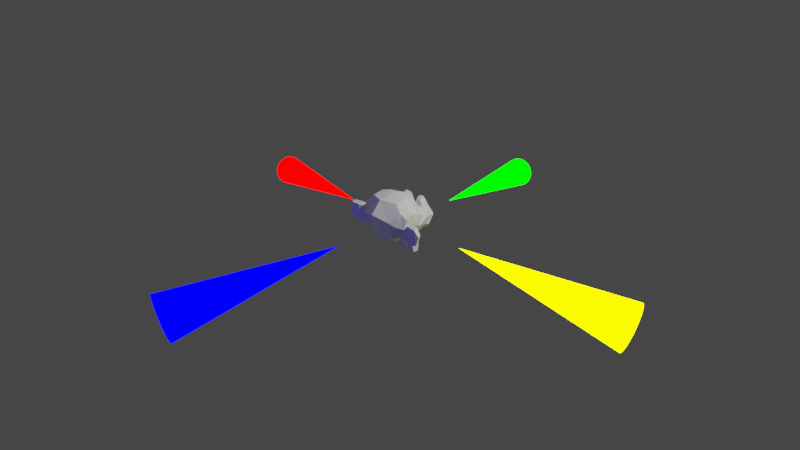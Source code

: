 # Source: A3D_Random_Respawns.blend  (saved by Blender 3.3.6; exported with 4.5.12 LTS)
import bpy
from mathutils import Matrix  # noqa: F401  (used for matrix-valued properties, if any)

bpy.ops.wm.read_factory_settings(use_empty=True)
scene = bpy.context.scene
scene.name = 'Scene'

# ---- collections
col_collection = bpy.data.collections.new('Collection'); scene.collection.children.link(col_collection)

# ---- materials (node trees are filled in below, after node groups)
mat_blue = bpy.data.materials.new('Blue')
mat_blue.use_transparent_shadow = False
mat_green = bpy.data.materials.new('Green')
mat_green.use_transparent_shadow = False
mat_yellow = bpy.data.materials.new('Yellow')
mat_yellow.use_transparent_shadow = False
mat_red = bpy.data.materials.new('Red')
mat_red.use_transparent_shadow = False

# ---- material node trees
mat_blue.use_nodes = True; mat_blue.node_tree.nodes.clear()
_N = mat_blue.node_tree.nodes; _L = mat_blue.node_tree.links
n0 = _N.new('ShaderNodeOutputMaterial'); n0.name = 'Material Output'; n0.location = (269, 302)
n1 = _N.new('ShaderNodeEmission'); n1.name = 'Emission'; n1.location = (97, 301)
n1.inputs[0].default_value = (0.0, 0.0, 1.0, 1.0)
n1.inputs[1].default_value = 8.0
_L.new(n1.outputs[0], n0.inputs[0])
n0.is_active_output = True
mat_green.use_nodes = True; mat_green.node_tree.nodes.clear()
_N = mat_green.node_tree.nodes; _L = mat_green.node_tree.links
n0 = _N.new('ShaderNodeOutputMaterial'); n0.name = 'Material Output'; n0.location = (269, 302)
n1 = _N.new('ShaderNodeEmission'); n1.name = 'Emission'; n1.location = (97, 301)
n1.inputs[0].default_value = (0.0, 1.0, 0.0, 1.0)
n1.inputs[1].default_value = 8.0
_L.new(n1.outputs[0], n0.inputs[0])
n0.is_active_output = True
mat_yellow.use_nodes = True; mat_yellow.node_tree.nodes.clear()
_N = mat_yellow.node_tree.nodes; _L = mat_yellow.node_tree.links
n0 = _N.new('ShaderNodeOutputMaterial'); n0.name = 'Material Output'; n0.location = (269, 302)
n1 = _N.new('ShaderNodeEmission'); n1.name = 'Emission'; n1.location = (97, 301)
n1.inputs[0].default_value = (1.0, 1.0, 0.0, 1.0)
n1.inputs[1].default_value = 8.0
_L.new(n1.outputs[0], n0.inputs[0])
n0.is_active_output = True
mat_red.use_nodes = True; mat_red.node_tree.nodes.clear()
_N = mat_red.node_tree.nodes; _L = mat_red.node_tree.links
n0 = _N.new('ShaderNodeOutputMaterial'); n0.name = 'Material Output'; n0.location = (269, 302)
n1 = _N.new('ShaderNodeEmission'); n1.name = 'Emission'; n1.location = (97, 301)
n1.inputs[0].default_value = (1.0, 0.0, 0.0, 1.0)
n1.inputs[1].default_value = 8.0
_L.new(n1.outputs[0], n0.inputs[0])
n0.is_active_output = True

# ---- world
world_world = bpy.data.worlds.new('World'); scene.world = world_world
world_world.use_nodes = True; world_world.node_tree.nodes.clear()
_N = world_world.node_tree.nodes; _L = world_world.node_tree.links
n0 = _N.new('ShaderNodeOutputWorld'); n0.name = 'World Output'; n0.location = (300, 300)
n1 = _N.new('ShaderNodeBackground'); n1.name = 'Background'; n1.location = (10, 300)
n1.inputs[0].default_value = (0.05088, 0.05088, 0.05088, 1.0)
_L.new(n1.outputs[0], n0.inputs[0])
n0.is_active_output = True
world_world.color = (0.05088, 0.05088, 0.05088)
world_world.use_sun_shadow = False
world_world.sun_shadow_jitter_overblur = 0.0

# ---- cameras
cam_camera = bpy.data.cameras.new('Camera')
cam_camera.clip_end = 100.0
cam_camera.lens = 18.0
cam_camera.ortho_scale = 7.314
cam_camera.lens_unit = 'FOV'

# ---- lights
light_light = bpy.data.lights.new('Light', 'POINT')
light_light.transmission_factor = 0.0
light_light.energy = 1000.0
light_light.shadow_soft_size = 0.1
light_light.shadow_maximum_resolution = 0.006
light_light.use_absolute_resolution = True

# ---- meshes
me_suzanne = bpy.data.meshes.new('Suzanne')
me_suzanne.from_pydata([(-0.4375, 0.6124, 0.1641), (0.4375, 0.6124, 0.1641), (-0.5, 0.5343, 0.09375), (0.5, 0.5343, 0.09375), (-0.5469, 0.4249, 0.05469), (0.5469, 0.4249, 0.05469), (-0.3516, 0.464, -0.02344), (0.3516, 0.464, -0.02344), (-0.3516, 0.5655, 0.03125), (0.3516, 0.5655, 0.03125), (-0.3516, 0.628, 0.1328), (0.3516, 0.628, 0.1328), (-0.2734, 0.6436, 0.1641), (0.2734, 0.6436, 0.1641), (-0.2031, 0.589, 0.09375), (0.2031, 0.589, 0.09375), (-0.1563, 0.4952, 0.05469), (0.1562, 0.4952, 0.05469), (-0.07813, 0.503, 0.2422), (0.07812, 0.503, 0.2422), (-0.1406, 0.589, 0.2422), (0.1406, 0.589, 0.2422), (-0.2422, 0.6436, 0.2422), (0.2422, 0.6436, 0.2422), (-0.2734, 0.6436, 0.3281), (0.2734, 0.6436, 0.3281), (-0.2031, 0.589, 0.3906), (0.2031, 0.589, 0.3906), (-0.1563, 0.4952, 0.4375), (0.1562, 0.4952, 0.4375), (-0.3516, 0.464, 0.5156), (0.3516, 0.464, 0.5156), (-0.3516, 0.5655, 0.4531), (0.3516, 0.5655, 0.4531), (-0.3516, 0.628, 0.3594), (0.3516, 0.628, 0.3594), (-0.4375, 0.6124, 0.3281), (0.4375, 0.6124, 0.3281), (-0.5, 0.5343, 0.3906), (0.5, 0.5343, 0.3906), (-0.5469, 0.4249, 0.4375), (0.5469, 0.4249, 0.4375), (-0.625, 0.4093, 0.2422), (0.625, 0.4093, 0.2422), (-0.5625, 0.5186, 0.2422), (0.5625, 0.5186, 0.2422), (-0.4688, 0.6046, 0.2422), (0.4688, 0.6046, 0.2422), (-0.4766, 0.6202, 0.2422), (0.4766, 0.6202, 0.2422), (-0.4453, 0.628, 0.3359), (0.4453, 0.628, 0.3359), (-0.3516, 0.6515, 0.375), (0.3516, 0.6515, 0.375), (-0.2656, 0.6671, 0.3359), (0.2656, 0.6671, 0.3359), (-0.2266, 0.6671, 0.2422), (0.2266, 0.6671, 0.2422), (-0.2656, 0.6671, 0.1562), (0.2656, 0.6671, 0.1562), (-0.3516, 0.6749, 0.2422), (0.3516, 0.6749, 0.2422), (-0.3516, 0.6515, 0.1172), (0.3516, 0.6515, 0.1172), (-0.4453, 0.628, 0.1562), (0.4453, 0.628, 0.1562), (-3.633e-08, 0.589, 0.4297), (-4.316e-08, 0.6671, 0.3516), (-3.565e-08, 0.5811, -0.6797), (-3.975e-08, 0.628, -0.3203), (-4.111e-08, 0.6436, -0.1875), (-3.428e-08, 0.5655, -0.7734), (-2.404e-08, 0.4483, 0.4062), (-2.13e-08, 0.4171, 0.5703), (7.636e-08, -0.7001, 0.8984), (1.03e-07, -1.005, 0.5625), (1.01e-07, -0.9814, 0.07031), (5.929e-08, -0.5048, -0.3828), (-0.2031, 0.4093, -0.1875), (0.2031, 0.4093, -0.1875), (-0.3125, 0.4171, -0.4375), (0.3125, 0.4171, -0.4375), (-0.3516, 0.4171, -0.6953), (0.3516, 0.4171, -0.6953), (-0.3672, 0.378, -0.8906), (0.3672, 0.378, -0.8906), (-0.3281, 0.3702, -0.9453), (0.3281, 0.3702, -0.9453), (-0.1797, 0.4015, -0.9688), (0.1797, 0.4015, -0.9688), (-2.199e-08, 0.4249, -0.9844), (-0.4375, 0.378, -0.1406), (0.4375, 0.378, -0.1406), (-0.6328, 0.3858, -0.03906), (0.6328, 0.3858, -0.03906), (-0.8281, 0.2921, 0.1484), (0.8281, 0.2921, 0.1484), (-0.8594, 0.4405, 0.4297), (0.8594, 0.4405, 0.4297), (-0.7109, 0.4718, 0.4844), (0.7109, 0.4718, 0.4844), (-0.4922, 0.5343, 0.6016), (0.4922, 0.5343, 0.6016), (-0.3203, 0.5811, 0.7578), (0.3203, 0.5811, 0.7578), (-0.1563, 0.6046, 0.7188), (0.1562, 0.6046, 0.7188), (-0.0625, 0.5968, 0.4922), (0.0625, 0.5968, 0.4922), (-0.1641, 0.6202, 0.4141), (0.1641, 0.6202, 0.4141), (-0.125, 0.6124, 0.3047), (0.125, 0.6124, 0.3047), (-0.2031, 0.589, 0.09375), (0.2031, 0.589, 0.09375), (-0.375, 0.5499, 0.01562), (0.375, 0.5499, 0.01562), (-0.4922, 0.5186, 0.0625), (0.4922, 0.5186, 0.0625), (-0.625, 0.4952, 0.1875), (0.625, 0.4952, 0.1875), (-0.6406, 0.4952, 0.2969), (0.6406, 0.4952, 0.2969), (-0.6016, 0.5108, 0.375), (0.6016, 0.5108, 0.375), (-0.4297, 0.5655, 0.4375), (0.4297, 0.5655, 0.4375), (-0.25, 0.6046, 0.4688), (0.25, 0.6046, 0.4688), (-3.565e-08, 0.5811, -0.7656), (-0.1094, 0.5811, -0.7188), (0.1094, 0.5811, -0.7188), (-0.1172, 0.5577, -0.8359), (0.1172, 0.5577, -0.8359), (-0.0625, 0.5421, -0.8828), (0.0625, 0.5421, -0.8828), (-3.155e-08, 0.5343, -0.8906), (-3.701e-08, 0.5968, -0.1953), (-3.633e-08, 0.589, -0.1406), (-0.1016, 0.589, -0.1484), (0.1016, 0.589, -0.1484), (-0.125, 0.5968, -0.2266), (0.125, 0.5968, -0.2266), (-0.08594, 0.589, -0.2891), (0.08594, 0.589, -0.2891), (-0.3984, 0.5186, -0.04688), (0.3984, 0.5186, -0.04688), (-0.6172, 0.4718, 0.05469), (0.6172, 0.4718, 0.05469), (-0.7266, 0.4483, 0.2031), (0.7266, 0.4483, 0.2031), (-0.7422, 0.503, 0.375), (0.7422, 0.503, 0.375), (-0.6875, 0.5733, 0.4141), (0.6875, 0.5733, 0.4141), (-0.4375, 0.6436, 0.5469), (0.4375, 0.6436, 0.5469), (-0.3125, 0.6827, 0.6406), (0.3125, 0.6827, 0.6406), (-0.2031, 0.6983, 0.6172), (0.2031, 0.6983, 0.6172), (-0.1016, 0.6905, 0.4297), (0.1016, 0.6905, 0.4297), (-0.125, 0.6593, -0.1016), (0.125, 0.6593, -0.1016), (-0.2109, 0.5577, -0.4453), (0.2109, 0.5577, -0.4453), (-0.25, 0.5343, -0.7031), (0.25, 0.5343, -0.7031), (-0.2656, 0.5108, -0.8203), (0.2656, 0.5108, -0.8203), (-0.2344, 0.4796, -0.9141), (0.2344, 0.4796, -0.9141), (-0.1641, 0.4796, -0.9297), (0.1641, 0.4796, -0.9297), (-2.745e-08, 0.4874, -0.9453), (-3.496e-08, 0.5733, 0.04688), (-3.838e-08, 0.6124, 0.2109), (-0.3281, 0.589, 0.4766), (0.3281, 0.589, 0.4766), (-0.1641, 0.5968, 0.1406), (0.1641, 0.5968, 0.1406), (-0.1328, 0.6046, 0.2109), (0.1328, 0.6046, 0.2109), (-0.1172, 0.5811, -0.6875), (0.1172, 0.5811, -0.6875), (-0.07813, 0.5968, -0.4453), (0.07812, 0.5968, -0.4453), (-3.701e-08, 0.5968, -0.4453), (-3.633e-08, 0.589, -0.3281), (-0.09375, 0.628, -0.2734), (0.09375, 0.628, -0.2734), (-0.1328, 0.6436, -0.2266), (0.1328, 0.6436, -0.2266), (-0.1094, 0.628, -0.1328), (0.1094, 0.628, -0.1328), (-0.03906, 0.628, -0.125), (0.03906, 0.628, -0.125), (-4.384e-08, 0.6749, -0.2031), (-0.04688, 0.6593, -0.1484), (0.04687, 0.6593, -0.1484), (-0.09375, 0.6593, -0.1562), (0.09375, 0.6593, -0.1562), (-0.1094, 0.6749, -0.2266), (0.1094, 0.6749, -0.2266), (-0.07813, 0.6515, -0.25), (0.07812, 0.6515, -0.25), (-4.179e-08, 0.6515, -0.2891), (-0.2578, 0.4015, -0.3125), (0.2578, 0.4015, -0.3125), (-0.1641, 0.5577, -0.2422), (0.1641, 0.5577, -0.2422), (-0.1797, 0.5577, -0.3125), (0.1797, 0.5577, -0.3125), (-0.2344, 0.4015, -0.25), (0.2344, 0.4015, -0.25), (-3.155e-08, 0.5343, -0.875), (-0.04688, 0.5343, -0.8672), (0.04687, 0.5343, -0.8672), (-0.09375, 0.5577, -0.8203), (0.09375, 0.5577, -0.8203), (-0.09375, 0.5733, -0.7422), (0.09375, 0.5733, -0.7422), (-2.882e-08, 0.503, -0.7812), (-0.09375, 0.5108, -0.75), (0.09375, 0.5108, -0.75), (-0.09375, 0.4874, -0.8125), (0.09375, 0.4874, -0.8125), (-0.04688, 0.4796, -0.8516), (0.04687, 0.4796, -0.8516), (-2.677e-08, 0.4796, -0.8594), (-0.1719, 0.628, 0.2188), (0.1719, 0.628, 0.2188), (-0.1875, 0.6202, 0.1562), (0.1875, 0.6202, 0.1562), (-0.3359, 0.6046, 0.4297), (0.3359, 0.6046, 0.4297), (-0.2734, 0.6202, 0.4219), (0.2734, 0.6202, 0.4219), (-0.4219, 0.6202, 0.3984), (0.4219, 0.6202, 0.3984), (-0.5625, 0.5421, 0.3516), (0.5625, 0.5421, 0.3516), (-0.5859, 0.5343, 0.2891), (0.5859, 0.5343, 0.2891), (-0.5781, 0.5265, 0.1953), (0.5781, 0.5265, 0.1953), (-0.4766, 0.5655, 0.1016), (0.4766, 0.5655, 0.1016), (-0.375, 0.589, 0.0625), (0.375, 0.589, 0.0625), (-0.2266, 0.628, 0.1094), (0.2266, 0.628, 0.1094), (-0.1797, 0.628, 0.2969), (0.1797, 0.628, 0.2969), (-0.2109, 0.628, 0.375), (0.2109, 0.628, 0.375), (-0.2344, 0.6046, 0.3594), (0.2344, 0.6046, 0.3594), (-0.1953, 0.6046, 0.2969), (0.1953, 0.6046, 0.2969), (-0.2422, 0.6046, 0.125), (0.2422, 0.6046, 0.125), (-0.375, 0.5733, 0.08594), (0.375, 0.5733, 0.08594), (-0.4609, 0.5499, 0.1172), (0.4609, 0.5499, 0.1172), (-0.5469, 0.5186, 0.2109), (0.5469, 0.5186, 0.2109), (-0.5547, 0.5186, 0.2812), (0.5547, 0.5186, 0.2812), (-0.5312, 0.5265, 0.3359), (0.5312, 0.5265, 0.3359), (-0.4141, 0.5968, 0.3906), (0.4141, 0.5968, 0.3906), (-0.2812, 0.6124, 0.3984), (0.2812, 0.6124, 0.3984), (-0.3359, 0.5968, 0.4062), (0.3359, 0.5968, 0.4062), (-0.2031, 0.5968, 0.1719), (0.2031, 0.5968, 0.1719), (-0.1953, 0.5968, 0.2266), (0.1953, 0.5968, 0.2266), (-0.1094, 0.4561, 0.4609), (0.1094, 0.4561, 0.4609), (-0.1953, 0.464, 0.6641), (0.1953, 0.464, 0.6641), (-0.3359, 0.4405, 0.6875), (0.3359, 0.4405, 0.6875), (-0.4844, 0.4015, 0.5547), (0.4844, 0.4015, 0.5547), (-0.6797, 0.339, 0.4531), (0.6797, 0.339, 0.4531), (-0.7969, 0.3077, 0.4062), (0.7969, 0.3077, 0.4062), (-0.7734, 0.2218, 0.1641), (0.7734, 0.2218, 0.1641), (-0.6016, 0.2608, 0.0), (0.6016, 0.2608, 0.0), (-0.4375, 0.3155, -0.09375), (0.4375, 0.3155, -0.09375), (3.283e-09, 0.1358, 0.8984), (3.538e-08, -0.2314, 0.9844), (8.729e-08, -0.8251, -0.1953), (1.216e-08, 0.03427, -0.4609), (-1.174e-08, 0.3077, -0.9766), (-1.498e-09, 0.1905, -0.8047), (5.51e-10, 0.1671, -0.5703), (3.966e-09, 0.128, -0.4844), (-0.8516, -0.09854, 0.2344), (0.8516, -0.09854, 0.2344), (-0.8594, -0.2001, 0.3203), (0.8594, -0.2001, 0.3203), (-0.7734, -0.5907, 0.2656), (0.7734, -0.5907, 0.2656), (-0.4609, -0.8564, 0.4375), (0.4609, -0.8564, 0.4375), (-0.7344, -0.08292, -0.04688), (0.7344, -0.08292, -0.04688), (-0.5938, -0.3173, -0.125), (0.5938, -0.3173, -0.125), (-0.6406, -0.5829, -0.007812), (0.6406, -0.5829, -0.007812), (-0.3359, -0.8173, 0.05469), (0.3359, -0.8173, 0.05469), (-0.2344, 0.253, -0.3516), (0.2344, 0.253, -0.3516), (-0.1797, 0.1046, -0.4141), (0.1797, 0.1046, -0.4141), (-0.2891, 0.2296, -0.7109), (0.2891, 0.2296, -0.7109), (-0.25, 0.2374, -0.5), (0.25, 0.2374, -0.5), (-0.3281, 0.2452, -0.9141), (0.3281, 0.2452, -0.9141), (-0.1406, 0.214, -0.7578), (0.1406, 0.214, -0.7578), (-0.125, 0.2061, -0.5391), (0.125, 0.2061, -0.5391), (-0.1641, 0.2843, -0.9453), (0.1641, 0.2843, -0.9453), (-0.2188, 0.2765, -0.2812), (0.2188, 0.2765, -0.2812), (-0.2109, 0.3155, -0.2266), (0.2109, 0.3155, -0.2266), (-0.2031, 0.3468, -0.1719), (0.2031, 0.3468, -0.1719), (-0.2109, 0.01083, -0.3906), (0.2109, 0.01083, -0.3906), (-0.2969, -0.4189, -0.3125), (0.2969, -0.4189, -0.3125), (-0.3437, -0.6923, -0.1484), (0.3438, -0.6923, -0.1484), (-0.4531, -0.536, 0.8672), (0.4531, -0.536, 0.8672), (-0.4531, -0.2235, 0.9297), (0.4531, -0.2235, 0.9297), (-0.4531, 0.08115, 0.8516), (0.4531, 0.08115, 0.8516), (-0.4609, 0.2765, 0.5234), (0.4609, 0.2765, 0.5234), (-0.7266, 0.1827, 0.4062), (0.7266, 0.1827, 0.4062), (-0.6328, 0.128, 0.4531), (0.6328, 0.128, 0.4531), (-0.6406, -0.09854, 0.7031), (0.6406, -0.09854, 0.7031), (-0.7969, -0.02823, 0.5625), (0.7969, -0.02823, 0.5625), (-0.7969, -0.2704, 0.6172), (0.7969, -0.2704, 0.6172), (-0.6406, -0.3485, 0.75), (0.6406, -0.3485, 0.75), (-0.6406, -0.5985, 0.6797), (0.6406, -0.5985, 0.6797), (-0.7969, -0.5126, 0.5391), (0.7969, -0.5126, 0.5391), (-0.6172, -0.7392, 0.3281), (0.6172, -0.7392, 0.3281), (-0.4844, -0.7001, 0.02344), (0.4844, -0.7001, 0.02344), (-0.8203, -0.3564, 0.3281), (0.8203, -0.3564, 0.3281), (-0.4062, -0.004792, -0.1719), (0.4062, -0.004792, -0.1719), (-0.4297, -0.3642, -0.1953), (0.4297, -0.3642, -0.1953), (-0.8906, -0.3876, 0.4062), (0.8906, -0.3876, 0.4062), (-0.7734, -0.2782, -0.1406), (0.7734, -0.2782, -0.1406), (-1.039, -0.4814, -0.1016), (1.039, -0.4814, -0.1016), (-1.281, -0.5829, 0.05469), (1.281, -0.5829, 0.05469), (-1.352, -0.5751, 0.3203), (1.352, -0.5751, 0.3203), (-1.234, -0.5751, 0.5078), (1.234, -0.5751, 0.5078), (-1.023, -0.4657, 0.4766), (1.023, -0.4657, 0.4766), (-1.016, -0.4423, 0.4141), (1.016, -0.4423, 0.4141), (-1.188, -0.5439, 0.4375), (1.188, -0.5439, 0.4375), (-1.266, -0.5595, 0.2891), (1.266, -0.5595, 0.2891), (-1.211, -0.5595, 0.07812), (1.211, -0.5595, 0.07812), (-1.031, -0.4579, -0.03906), (1.031, -0.4579, -0.03906), (-0.8281, -0.286, -0.07031), (0.8281, -0.286, -0.07031), (-0.9219, -0.372, 0.3594), (0.9219, -0.372, 0.3594), (-0.9453, -0.4423, 0.3047), (0.9453, -0.4423, 0.3047), (-0.8828, -0.3642, -0.02344), (0.8828, -0.3642, -0.02344), (-1.039, -0.5204, 0.0), (1.039, -0.5204, 0.0), (-1.188, -0.5985, 0.09375), (1.188, -0.5985, 0.09375), (-1.234, -0.5985, 0.25), (1.234, -0.5985, 0.25), (-1.172, -0.5907, 0.3594), (1.172, -0.5907, 0.3594), (-1.023, -0.5126, 0.3438), (1.023, -0.5126, 0.3438), (-0.8438, -0.3642, 0.2891), (0.8438, -0.3642, 0.2891), (-0.8359, -0.4267, 0.1719), (0.8359, -0.4267, 0.1719), (-0.7578, -0.4267, 0.09375), (0.7578, -0.4267, 0.09375), (-0.8203, -0.4267, 0.08594), (0.8203, -0.4267, 0.08594), (-0.8438, -0.4267, 0.01562), (0.8438, -0.4267, 0.01562), (-0.8125, -0.4267, -0.01562), (0.8125, -0.4267, -0.01562), (-0.7266, -0.2235, 0.0), (0.7266, -0.2235, 0.0), (-0.7188, -0.3251, -0.02344), (0.7188, -0.3251, -0.02344), (-0.7188, -0.3407, 0.03906), (0.7188, -0.3407, 0.03906), (-0.7969, -0.3642, 0.2031), (0.7969, -0.3642, 0.2031), (-0.8906, -0.4189, 0.2422), (0.8906, -0.4189, 0.2422), (-0.8906, -0.4735, 0.2344), (0.8906, -0.4735, 0.2344), (-0.8125, -0.4735, -0.01562), (0.8125, -0.4735, -0.01562), (-0.8516, -0.4735, 0.01562), (0.8516, -0.4735, 0.01562), (-0.8281, -0.4735, 0.07812), (0.8281, -0.4735, 0.07812), (-0.7656, -0.4735, 0.09375), (0.7656, -0.4735, 0.09375), (-0.8438, -0.4735, 0.1719), (0.8438, -0.4735, 0.1719), (-1.039, -0.5673, 0.3281), (1.039, -0.5673, 0.3281), (-1.188, -0.6376, 0.3438), (1.188, -0.6376, 0.3438), (-1.258, -0.6454, 0.2422), (1.258, -0.6454, 0.2422), (-1.211, -0.6376, 0.08594), (1.211, -0.6376, 0.08594), (-1.047, -0.5751, 0.0), (1.047, -0.5751, 0.0), (-0.8828, -0.4189, -0.01562), (0.8828, -0.4189, -0.01562), (-0.9531, -0.497, 0.2891), (0.9531, -0.497, 0.2891), (-0.8906, -0.4814, 0.1094), (0.8906, -0.4814, 0.1094), (-0.9375, -0.4892, 0.0625), (0.9375, -0.4892, 0.0625), (-1.0, -0.5204, 0.125), (1.0, -0.5204, 0.125), (-0.9609, -0.5048, 0.1719), (0.9609, -0.5048, 0.1719), (-1.016, -0.5282, 0.2344), (1.016, -0.5282, 0.2344), (-1.055, -0.536, 0.1875), (1.055, -0.536, 0.1875), (-1.109, -0.5439, 0.2109), (1.109, -0.5439, 0.2109), (-1.086, -0.5439, 0.2734), (1.086, -0.5439, 0.2734), (-1.023, -0.6376, 0.4375), (1.023, -0.6376, 0.4375), (-1.25, -0.7001, 0.4688), (1.25, -0.7001, 0.4688), (-1.367, -0.6532, 0.2969), (1.367, -0.6532, 0.2969), (-1.312, -0.6845, 0.05469), (1.312, -0.6845, 0.05469), (-1.039, -0.6454, -0.08594), (1.039, -0.6454, -0.08594), (-0.7891, -0.4814, -0.125), (0.7891, -0.4814, -0.125), (-0.8594, -0.536, 0.3828), (0.8594, -0.536, 0.3828)], [], [(46, 0, 2, 44), (3, 1, 47, 45), (44, 2, 4, 42), (5, 3, 45, 43), (2, 8, 6, 4), (7, 9, 3, 5), (0, 10, 8, 2), (9, 11, 1, 3), (10, 12, 14, 8), (15, 13, 11, 9), (8, 14, 16, 6), (17, 15, 9, 7), (14, 20, 18, 16), (19, 21, 15, 17), (12, 22, 20, 14), (21, 23, 13, 15), (22, 24, 26, 20), (27, 25, 23, 21), (20, 26, 28, 18), (29, 27, 21, 19), (26, 32, 30, 28), (31, 33, 27, 29), (24, 34, 32, 26), (33, 35, 25, 27), (34, 36, 38, 32), (39, 37, 35, 33), (32, 38, 40, 30), (41, 39, 33, 31), (38, 44, 42, 40), (43, 45, 39, 41), (36, 46, 44, 38), (45, 47, 37, 39), (46, 36, 50, 48), (51, 37, 47, 49), (36, 34, 52, 50), (53, 35, 37, 51), (34, 24, 54, 52), (55, 25, 35, 53), (24, 22, 56, 54), (57, 23, 25, 55), (22, 12, 58, 56), (59, 13, 23, 57), (12, 10, 62, 58), (63, 11, 13, 59), (10, 0, 64, 62), (65, 1, 11, 63), (0, 46, 48, 64), (49, 47, 1, 65), (60, 64, 48), (49, 65, 61), (62, 64, 60), (61, 65, 63), (60, 58, 62), (63, 59, 61), (60, 56, 58), (59, 57, 61), (60, 54, 56), (57, 55, 61), (60, 52, 54), (55, 53, 61), (60, 50, 52), (53, 51, 61), (60, 48, 50), (51, 49, 61), (88, 173, 175, 90), (175, 174, 89, 90), (86, 171, 173, 88), (174, 172, 87, 89), (84, 169, 171, 86), (172, 170, 85, 87), (82, 167, 169, 84), (170, 168, 83, 85), (80, 165, 167, 82), (168, 166, 81, 83), (78, 91, 145, 163), (146, 92, 79, 164), (91, 93, 147, 145), (148, 94, 92, 146), (93, 95, 149, 147), (150, 96, 94, 148), (95, 97, 151, 149), (152, 98, 96, 150), (97, 99, 153, 151), (154, 100, 98, 152), (99, 101, 155, 153), (156, 102, 100, 154), (101, 103, 157, 155), (158, 104, 102, 156), (103, 105, 159, 157), (160, 106, 104, 158), (105, 107, 161, 159), (162, 108, 106, 160), (107, 66, 67, 161), (67, 66, 108, 162), (109, 127, 159, 161), (160, 128, 110, 162), (127, 178, 157, 159), (158, 179, 128, 160), (125, 155, 157, 178), (158, 156, 126, 179), (123, 153, 155, 125), (156, 154, 124, 126), (121, 151, 153, 123), (154, 152, 122, 124), (119, 149, 151, 121), (152, 150, 120, 122), (117, 147, 149, 119), (150, 148, 118, 120), (115, 145, 147, 117), (148, 146, 116, 118), (113, 163, 145, 115), (146, 164, 114, 116), (113, 180, 176, 163), (176, 181, 114, 164), (109, 161, 67, 111), (67, 162, 110, 112), (111, 67, 177, 182), (177, 67, 112, 183), (176, 180, 182, 177), (183, 181, 176, 177), (134, 136, 175, 173), (175, 136, 135, 174), (132, 134, 173, 171), (174, 135, 133, 172), (130, 132, 171, 169), (172, 133, 131, 170), (165, 186, 184, 167), (185, 187, 166, 168), (130, 169, 167, 184), (168, 170, 131, 185), (143, 189, 188, 186), (188, 189, 144, 187), (184, 186, 188, 68), (188, 187, 185, 68), (129, 130, 184, 68), (185, 131, 129, 68), (141, 192, 190, 143), (191, 193, 142, 144), (139, 194, 192, 141), (193, 195, 140, 142), (138, 196, 194, 139), (195, 197, 138, 140), (137, 70, 196, 138), (197, 70, 137, 138), (189, 143, 190, 69), (191, 144, 189, 69), (69, 190, 205, 207), (206, 191, 69, 207), (70, 198, 199, 196), (200, 198, 70, 197), (196, 199, 201, 194), (202, 200, 197, 195), (194, 201, 203, 192), (204, 202, 195, 193), (192, 203, 205, 190), (206, 204, 193, 191), (198, 203, 201, 199), (202, 204, 198, 200), (198, 207, 205, 203), (206, 207, 198, 204), (138, 139, 163, 176), (164, 140, 138, 176), (139, 141, 210, 163), (211, 142, 140, 164), (141, 143, 212, 210), (213, 144, 142, 211), (143, 186, 165, 212), (166, 187, 144, 213), (80, 208, 212, 165), (213, 209, 81, 166), (208, 214, 210, 212), (211, 215, 209, 213), (78, 163, 210, 214), (211, 164, 79, 215), (130, 129, 71, 221), (71, 129, 131, 222), (132, 130, 221, 219), (222, 131, 133, 220), (134, 132, 219, 217), (220, 133, 135, 218), (136, 134, 217, 216), (218, 135, 136, 216), (216, 217, 228, 230), (229, 218, 216, 230), (217, 219, 226, 228), (227, 220, 218, 229), (219, 221, 224, 226), (225, 222, 220, 227), (221, 71, 223, 224), (223, 71, 222, 225), (223, 230, 228, 224), (229, 230, 223, 225), (224, 228, 226), (227, 229, 225), (182, 180, 233, 231), (234, 181, 183, 232), (111, 182, 231, 253), (232, 183, 112, 254), (109, 111, 253, 255), (254, 112, 110, 256), (180, 113, 251, 233), (252, 114, 181, 234), (113, 115, 249, 251), (250, 116, 114, 252), (115, 117, 247, 249), (248, 118, 116, 250), (117, 119, 245, 247), (246, 120, 118, 248), (119, 121, 243, 245), (244, 122, 120, 246), (121, 123, 241, 243), (242, 124, 122, 244), (123, 125, 239, 241), (240, 126, 124, 242), (125, 178, 235, 239), (236, 179, 126, 240), (178, 127, 237, 235), (238, 128, 179, 236), (127, 109, 255, 237), (256, 110, 128, 238), (237, 255, 257, 275), (258, 256, 238, 276), (235, 237, 275, 277), (276, 238, 236, 278), (239, 235, 277, 273), (278, 236, 240, 274), (241, 239, 273, 271), (274, 240, 242, 272), (243, 241, 271, 269), (272, 242, 244, 270), (245, 243, 269, 267), (270, 244, 246, 268), (247, 245, 267, 265), (268, 246, 248, 266), (249, 247, 265, 263), (266, 248, 250, 264), (251, 249, 263, 261), (264, 250, 252, 262), (233, 251, 261, 279), (262, 252, 234, 280), (255, 253, 259, 257), (260, 254, 256, 258), (253, 231, 281, 259), (282, 232, 254, 260), (231, 233, 279, 281), (280, 234, 232, 282), (66, 107, 283, 72), (284, 108, 66, 72), (107, 105, 285, 283), (286, 106, 108, 284), (105, 103, 287, 285), (288, 104, 106, 286), (103, 101, 289, 287), (290, 102, 104, 288), (101, 99, 291, 289), (292, 100, 102, 290), (99, 97, 293, 291), (294, 98, 100, 292), (97, 95, 295, 293), (296, 96, 98, 294), (95, 93, 297, 295), (298, 94, 96, 296), (93, 91, 299, 297), (300, 92, 94, 298), (307, 308, 327, 337), (328, 308, 307, 338), (306, 307, 337, 335), (338, 307, 306, 336), (305, 306, 335, 339), (336, 306, 305, 340), (88, 90, 305, 339), (305, 90, 89, 340), (86, 88, 339, 333), (340, 89, 87, 334), (84, 86, 333, 329), (334, 87, 85, 330), (82, 84, 329, 331), (330, 85, 83, 332), (329, 335, 337, 331), (338, 336, 330, 332), (329, 333, 339, 335), (340, 334, 330, 336), (325, 331, 337, 327), (338, 332, 326, 328), (80, 82, 331, 325), (332, 83, 81, 326), (208, 341, 343, 214), (344, 342, 209, 215), (80, 325, 341, 208), (342, 326, 81, 209), (78, 214, 343, 345), (344, 215, 79, 346), (78, 345, 299, 91), (300, 346, 79, 92), (76, 323, 351, 303), (352, 324, 76, 303), (303, 351, 349, 77), (350, 352, 303, 77), (77, 349, 347, 304), (348, 350, 77, 304), (304, 347, 327, 308), (328, 348, 304, 308), (325, 327, 347, 341), (348, 328, 326, 342), (295, 297, 317, 309), (318, 298, 296, 310), (75, 315, 323, 76), (324, 316, 75, 76), (301, 357, 355, 302), (356, 358, 301, 302), (302, 355, 353, 74), (354, 356, 302, 74), (74, 353, 315, 75), (316, 354, 74, 75), (291, 293, 361, 363), (362, 294, 292, 364), (363, 361, 367, 365), (368, 362, 364, 366), (365, 367, 369, 371), (370, 368, 366, 372), (371, 369, 375, 373), (376, 370, 372, 374), (313, 377, 373, 375), (374, 378, 314, 376), (315, 353, 373, 377), (374, 354, 316, 378), (353, 355, 371, 373), (372, 356, 354, 374), (355, 357, 365, 371), (366, 358, 356, 372), (357, 359, 363, 365), (364, 360, 358, 366), (289, 291, 363, 359), (364, 292, 290, 360), (73, 359, 357, 301), (358, 360, 73, 301), (283, 285, 287, 289), (288, 286, 284, 290), (283, 289, 359, 73), (360, 290, 284, 73), (72, 283, 73), (73, 284, 72), (293, 295, 309, 361), (310, 296, 294, 362), (309, 311, 367, 361), (368, 312, 310, 362), (311, 381, 369, 367), (370, 382, 312, 368), (313, 375, 369, 381), (370, 376, 314, 382), (347, 349, 385, 383), (386, 350, 348, 384), (317, 383, 385, 319), (386, 384, 318, 320), (297, 299, 383, 317), (384, 300, 298, 318), (299, 343, 341, 383), (342, 344, 300, 384), (341, 347, 383), (384, 348, 342), (299, 345, 343), (344, 346, 300), (313, 321, 379, 377), (380, 322, 314, 378), (315, 377, 379, 323), (380, 378, 316, 324), (319, 385, 379, 321), (380, 386, 320, 322), (349, 351, 379, 385), (380, 352, 350, 386), (323, 379, 351), (352, 380, 324), (399, 387, 413, 401), (414, 388, 400, 402), (399, 401, 403, 397), (404, 402, 400, 398), (397, 403, 405, 395), (406, 404, 398, 396), (395, 405, 407, 393), (408, 406, 396, 394), (393, 407, 409, 391), (410, 408, 394, 392), (391, 409, 411, 389), (412, 410, 392, 390), (409, 419, 417, 411), (418, 420, 410, 412), (407, 421, 419, 409), (420, 422, 408, 410), (405, 423, 421, 407), (422, 424, 406, 408), (403, 425, 423, 405), (424, 426, 404, 406), (401, 427, 425, 403), (426, 428, 402, 404), (401, 413, 415, 427), (416, 414, 402, 428), (317, 319, 443, 441), (444, 320, 318, 442), (319, 389, 411, 443), (412, 390, 320, 444), (309, 317, 441, 311), (442, 318, 310, 312), (381, 429, 413, 387), (414, 430, 382, 388), (411, 417, 439, 443), (440, 418, 412, 444), (437, 445, 443, 439), (444, 446, 438, 440), (433, 445, 437, 435), (438, 446, 434, 436), (431, 447, 445, 433), (446, 448, 432, 434), (429, 447, 431, 449), (432, 448, 430, 450), (413, 429, 449, 415), (450, 430, 414, 416), (311, 447, 429, 381), (430, 448, 312, 382), (311, 441, 445, 447), (446, 442, 312, 448), (441, 443, 445), (446, 444, 442), (415, 449, 451, 475), (452, 450, 416, 476), (449, 431, 461, 451), (462, 432, 450, 452), (431, 433, 459, 461), (460, 434, 432, 462), (433, 435, 457, 459), (458, 436, 434, 460), (435, 437, 455, 457), (456, 438, 436, 458), (437, 439, 453, 455), (454, 440, 438, 456), (439, 417, 473, 453), (474, 418, 440, 454), (427, 415, 475, 463), (476, 416, 428, 464), (425, 427, 463, 465), (464, 428, 426, 466), (423, 425, 465, 467), (466, 426, 424, 468), (421, 423, 467, 469), (468, 424, 422, 470), (419, 421, 469, 471), (470, 422, 420, 472), (417, 419, 471, 473), (472, 420, 418, 474), (457, 455, 479, 477), (480, 456, 458, 478), (477, 479, 481, 483), (482, 480, 478, 484), (483, 481, 487, 485), (488, 482, 484, 486), (485, 487, 489, 491), (490, 488, 486, 492), (463, 475, 485, 491), (486, 476, 464, 492), (451, 483, 485, 475), (486, 484, 452, 476), (451, 461, 477, 483), (478, 462, 452, 484), (457, 477, 461, 459), (462, 478, 458, 460), (453, 473, 479, 455), (480, 474, 454, 456), (471, 481, 479, 473), (480, 482, 472, 474), (469, 487, 481, 471), (482, 488, 470, 472), (467, 489, 487, 469), (488, 490, 468, 470), (465, 491, 489, 467), (490, 492, 466, 468), (463, 491, 465), (466, 492, 464), (391, 389, 503, 501), (504, 390, 392, 502), (393, 391, 501, 499), (502, 392, 394, 500), (395, 393, 499, 497), (500, 394, 396, 498), (397, 395, 497, 495), (498, 396, 398, 496), (399, 397, 495, 493), (496, 398, 400, 494), (387, 399, 493, 505), (494, 400, 388, 506), (493, 501, 503, 505), (504, 502, 494, 506), (493, 495, 499, 501), (500, 496, 494, 502), (495, 497, 499), (500, 498, 496), (313, 381, 387, 505), (388, 382, 314, 506), (313, 505, 503, 321), (504, 506, 314, 322), (319, 321, 503, 389), (504, 322, 320, 390)])
_uv = me_suzanne.uv_layers.new(name='UVMap')
_uv.uv.foreach_set('vector', [0.891, 0.5901, 0.8706, 0.5896, 0.8601, 0.5601, 0.9046, 0.5594, 0.8562, 0.8505, 0.8681, 0.8215, 0.8884, 0.822, 0.9006, 0.8532, 0.9046, 0.5594, 0.8601, 0.5601, 0.853, 0.5216, 0.9202, 0.5245, 0.8475, 0.8887, 0.8562, 0.8505, 0.9006, 0.8532, 0.9147, 0.8887, 0.8601, 0.5601, 0.8289, 0.5908, 0.7985, 0.5695, 0.853, 0.5216, 0.7951, 0.8384, 0.8264, 0.8185, 0.8562, 0.8505, 0.8475, 0.8887, 0.8706, 0.5896, 0.8544, 0.6048, 0.8289, 0.5908, 0.8601, 0.5601, 0.8264, 0.8185, 0.8525, 0.8057, 0.8681, 0.8215, 0.8562, 0.8505, 0.8544, 0.6048, 0.8541, 0.6255, 0.8282, 0.6334, 0.8289, 0.5908, 0.8276, 0.776, 0.8532, 0.785, 0.8525, 0.8057, 0.8264, 0.8185, 0.8289, 0.5908, 0.8282, 0.6334, 0.791, 0.6454, 0.7985, 0.5695, 0.791, 0.7622, 0.8276, 0.776, 0.8264, 0.8185, 0.7951, 0.8384, 0.8282, 0.6334, 0.8552, 0.6685, 0.8424, 0.7025, 0.791, 0.6454, 0.8448, 0.7075, 0.8561, 0.742, 0.8276, 0.776, 0.791, 0.7622, 0.8541, 0.6255, 0.8675, 0.6423, 0.8552, 0.6685, 0.8282, 0.6334, 0.8561, 0.742, 0.8673, 0.7688, 0.8532, 0.785, 0.8276, 0.776, 0.8675, 0.6423, 0.8905, 0.6419, 0.9004, 0.667, 0.8552, 0.6685, 0.9012, 0.7456, 0.8902, 0.7702, 0.8673, 0.7688, 0.8561, 0.742, 0.8552, 0.6685, 0.9004, 0.667, 0.9189, 0.6997, 0.8424, 0.7025, 0.9212, 0.7137, 0.9012, 0.7456, 0.8561, 0.742, 0.8448, 0.7075, 0.9004, 0.667, 0.9319, 0.6368, 0.9684, 0.6453, 0.9189, 0.6997, 0.9682, 0.7702, 0.9314, 0.7771, 0.9012, 0.7456, 0.9212, 0.7137, 0.8905, 0.6419, 0.9059, 0.6279, 0.9319, 0.6368, 0.9004, 0.667, 0.9314, 0.7771, 0.905, 0.7849, 0.8902, 0.7702, 0.9012, 0.7456, 0.9059, 0.6279, 0.9062, 0.6057, 0.9337, 0.593, 0.9319, 0.6368, 0.9312, 0.8209, 0.9044, 0.807, 0.905, 0.7849, 0.9314, 0.7771, 0.9319, 0.6368, 0.9337, 0.593, 0.9684, 0.5738, 0.9684, 0.6453, 0.965, 0.8417, 0.9312, 0.8209, 0.9314, 0.7771, 0.9682, 0.7702, 0.9337, 0.593, 0.9046, 0.5594, 0.9202, 0.5245, 0.9684, 0.5738, 0.9147, 0.8887, 0.9006, 0.8532, 0.9312, 0.8209, 0.965, 0.8417, 0.9062, 0.6057, 0.891, 0.5901, 0.9046, 0.5594, 0.9337, 0.593, 0.9006, 0.8532, 0.8884, 0.822, 0.9044, 0.807, 0.9312, 0.8209, 0.891, 0.5901, 0.9062, 0.6057, 0.9024, 0.6079, 0.8896, 0.5933, 0.9006, 0.8047, 0.9044, 0.807, 0.8884, 0.822, 0.8872, 0.8187, 0.9062, 0.6057, 0.9059, 0.6279, 0.8998, 0.6263, 0.9024, 0.6079, 0.8988, 0.7862, 0.905, 0.7849, 0.9044, 0.807, 0.9006, 0.8047, 0.9059, 0.6279, 0.8905, 0.6419, 0.8878, 0.6365, 0.8998, 0.6263, 0.8874, 0.7754, 0.8902, 0.7702, 0.905, 0.7849, 0.8988, 0.7862, 0.8905, 0.6419, 0.8675, 0.6423, 0.8709, 0.6352, 0.8878, 0.6365, 0.8704, 0.776, 0.8673, 0.7688, 0.8902, 0.7702, 0.8874, 0.7754, 0.8675, 0.6423, 0.8541, 0.6255, 0.8599, 0.6239, 0.8709, 0.6352, 0.8589, 0.7868, 0.8532, 0.785, 0.8673, 0.7688, 0.8704, 0.776, 0.8541, 0.6255, 0.8544, 0.6048, 0.8597, 0.6082, 0.8599, 0.6239, 0.8579, 0.8025, 0.8525, 0.8057, 0.8532, 0.785, 0.8589, 0.7868, 0.8544, 0.6048, 0.8706, 0.5896, 0.8717, 0.594, 0.8597, 0.6082, 0.8693, 0.8172, 0.8681, 0.8215, 0.8525, 0.8057, 0.8579, 0.8025, 0.8706, 0.5896, 0.891, 0.5901, 0.8896, 0.5933, 0.8717, 0.594, 0.8872, 0.8187, 0.8884, 0.822, 0.8681, 0.8215, 0.8693, 0.8172, 0.8794, 0.6165, 0.8717, 0.594, 0.8896, 0.5933, 0.8872, 0.8187, 0.8693, 0.8172, 0.878, 0.7951, 0.8597, 0.6082, 0.8717, 0.594, 0.8794, 0.6165, 0.878, 0.7951, 0.8693, 0.8172, 0.8579, 0.8025, 0.8794, 0.6165, 0.8599, 0.6239, 0.8597, 0.6082, 0.8579, 0.8025, 0.8589, 0.7868, 0.878, 0.7951, 0.8794, 0.6165, 0.8709, 0.6352, 0.8599, 0.6239, 0.8589, 0.7868, 0.8704, 0.776, 0.878, 0.7951, 0.8794, 0.6165, 0.8878, 0.6365, 0.8709, 0.6352, 0.8704, 0.776, 0.8874, 0.7754, 0.878, 0.7951, 0.8794, 0.6165, 0.8998, 0.6263, 0.8878, 0.6365, 0.8874, 0.7754, 0.8988, 0.7862, 0.878, 0.7951, 0.8794, 0.6165, 0.9024, 0.6079, 0.8998, 0.6263, 0.8988, 0.7862, 0.9006, 0.8047, 0.878, 0.7951, 0.8794, 0.6165, 0.8896, 0.5933, 0.9024, 0.6079, 0.9006, 0.8047, 0.8872, 0.8187, 0.878, 0.7951, 0.5403, 0.05381, 0.5364, 0.06207, 0.5189, 0.05968, 0.5189, 0.05029, 0.5189, 0.05968, 0.5015, 0.06204, 0.4976, 0.05377, 0.5189, 0.05029, 0.5519, 0.05834, 0.5428, 0.06409, 0.5364, 0.06207, 0.5403, 0.05381, 0.5015, 0.06204, 0.4951, 0.06405, 0.486, 0.05827, 0.4976, 0.05377, 0.5551, 0.0619, 0.5463, 0.07267, 0.5428, 0.06409, 0.5519, 0.05834, 0.4951, 0.06405, 0.4916, 0.07262, 0.4828, 0.06183, 0.486, 0.05827, 0.5638, 0.07659, 0.5483, 0.08489, 0.5463, 0.07267, 0.5551, 0.0619, 0.4916, 0.07262, 0.4895, 0.08486, 0.474, 0.07651, 0.4828, 0.06183, 0.5831, 0.1085, 0.5556, 0.1217, 0.5483, 0.08489, 0.5638, 0.07659, 0.4895, 0.08486, 0.4822, 0.1218, 0.4545, 0.1085, 0.474, 0.07651, 0.6055, 0.1651, 0.6474, 0.2005, 0.6215, 0.2278, 0.5531, 0.2096, 0.4165, 0.2295, 0.3897, 0.2019, 0.432, 0.1656, 0.4853, 0.2101, 0.6474, 0.2005, 0.6764, 0.2332, 0.6648, 0.2532, 0.6215, 0.2278, 0.3727, 0.2564, 0.3603, 0.2359, 0.3897, 0.2019, 0.4165, 0.2295, 0.6764, 0.2332, 0.7153, 0.2654, 0.6839, 0.28, 0.6648, 0.2532, 0.3537, 0.2846, 0.3205, 0.2703, 0.3603, 0.2359, 0.3727, 0.2564, 0.7153, 0.2654, 0.7073, 0.3101, 0.6875, 0.3115, 0.6839, 0.28, 0.3512, 0.3174, 0.3307, 0.3169, 0.3205, 0.2703, 0.3537, 0.2846, 0.7073, 0.3101, 0.6974, 0.3327, 0.6768, 0.3239, 0.6875, 0.3115, 0.3627, 0.3297, 0.342, 0.3397, 0.3307, 0.3169, 0.3512, 0.3174, 0.6974, 0.3327, 0.6628, 0.3725, 0.6391, 0.3573, 0.6768, 0.3239, 0.4028, 0.3621, 0.3793, 0.3787, 0.342, 0.3397, 0.3627, 0.3297, 0.6628, 0.3725, 0.6268, 0.3958, 0.6183, 0.3752, 0.6391, 0.3573, 0.4246, 0.3793, 0.4169, 0.4006, 0.3793, 0.3787, 0.4028, 0.3621, 0.6268, 0.3958, 0.6048, 0.3978, 0.6008, 0.3779, 0.6183, 0.3752, 0.4424, 0.3812, 0.4393, 0.4015, 0.4169, 0.4006, 0.4246, 0.3793, 0.6048, 0.3978, 0.5531, 0.3905, 0.5597, 0.357, 0.6008, 0.3779, 0.4829, 0.3585, 0.4909, 0.3919, 0.4393, 0.4015, 0.4424, 0.3812, 0.5531, 0.3905, 0.5219, 0.386, 0.5211, 0.3439, 0.5597, 0.357, 0.5211, 0.3439, 0.5219, 0.386, 0.4909, 0.3919, 0.4829, 0.3585, 0.5773, 0.3402, 0.5998, 0.3448, 0.6008, 0.3779, 0.5597, 0.357, 0.4424, 0.3812, 0.442, 0.3478, 0.4646, 0.3422, 0.4829, 0.3585, 0.5998, 0.3448, 0.6155, 0.342, 0.6183, 0.3752, 0.6008, 0.3779, 0.4246, 0.3793, 0.426, 0.3456, 0.442, 0.3478, 0.4424, 0.3812, 0.6345, 0.3323, 0.6391, 0.3573, 0.6183, 0.3752, 0.6155, 0.342, 0.4246, 0.3793, 0.4028, 0.3621, 0.4064, 0.3365, 0.426, 0.3456, 0.6624, 0.3128, 0.6768, 0.3239, 0.6391, 0.3573, 0.6345, 0.3323, 0.4028, 0.3621, 0.3627, 0.3297, 0.3771, 0.3177, 0.4064, 0.3365, 0.6684, 0.298, 0.6875, 0.3115, 0.6768, 0.3239, 0.6624, 0.3128, 0.3627, 0.3297, 0.3512, 0.3174, 0.3703, 0.3026, 0.3771, 0.3177, 0.6641, 0.2779, 0.6839, 0.28, 0.6875, 0.3115, 0.6684, 0.298, 0.3512, 0.3174, 0.3537, 0.2846, 0.3741, 0.2818, 0.3703, 0.3026, 0.6392, 0.253, 0.6648, 0.2532, 0.6839, 0.28, 0.6641, 0.2779, 0.3537, 0.2846, 0.3727, 0.2564, 0.3989, 0.2556, 0.3741, 0.2818, 0.614, 0.2427, 0.6215, 0.2278, 0.6648, 0.2532, 0.6392, 0.253, 0.3727, 0.2564, 0.4165, 0.2295, 0.4245, 0.2445, 0.3989, 0.2556, 0.5729, 0.2586, 0.5531, 0.2096, 0.6215, 0.2278, 0.614, 0.2427, 0.4165, 0.2295, 0.4853, 0.2101, 0.4664, 0.2597, 0.4245, 0.2445, 0.5729, 0.2586, 0.5639, 0.272, 0.5198, 0.2489, 0.5531, 0.2096, 0.5198, 0.2489, 0.4759, 0.2731, 0.4664, 0.2597, 0.4853, 0.2101, 0.5773, 0.3402, 0.5597, 0.357, 0.5211, 0.3439, 0.5585, 0.3166, 0.5211, 0.3439, 0.4829, 0.3585, 0.4646, 0.3422, 0.4826, 0.3178, 0.5585, 0.3166, 0.5211, 0.3439, 0.5203, 0.2948, 0.5569, 0.2912, 0.5203, 0.2948, 0.5211, 0.3439, 0.4826, 0.3178, 0.4834, 0.2922, 0.5198, 0.2489, 0.5639, 0.272, 0.5569, 0.2912, 0.5203, 0.2948, 0.4834, 0.2922, 0.4759, 0.2731, 0.5198, 0.2489, 0.5203, 0.2948, 0.5255, 0.06897, 0.5189, 0.0679, 0.5189, 0.05968, 0.5364, 0.06207, 0.5189, 0.05968, 0.5189, 0.0679, 0.5124, 0.06896, 0.5015, 0.06204, 0.5312, 0.07383, 0.5255, 0.06897, 0.5364, 0.06207, 0.5428, 0.06409, 0.5015, 0.06204, 0.5124, 0.06896, 0.5066, 0.07381, 0.4951, 0.06405, 0.531, 0.08743, 0.5312, 0.07383, 0.5428, 0.06409, 0.5463, 0.07267, 0.4951, 0.06405, 0.5066, 0.07381, 0.5068, 0.08742, 0.4916, 0.07262, 0.5556, 0.1217, 0.532, 0.1277, 0.5327, 0.09092, 0.5483, 0.08489, 0.5052, 0.09091, 0.5058, 0.1277, 0.4822, 0.1218, 0.4895, 0.08486, 0.531, 0.08743, 0.5463, 0.07267, 0.5483, 0.08489, 0.5327, 0.09092, 0.4895, 0.08486, 0.4916, 0.07262, 0.5068, 0.08742, 0.5052, 0.09091, 0.5381, 0.1584, 0.519, 0.1517, 0.5189, 0.1284, 0.532, 0.1277, 0.5189, 0.1284, 0.519, 0.1517, 0.4999, 0.1584, 0.5058, 0.1277, 0.5327, 0.09092, 0.532, 0.1277, 0.5189, 0.1284, 0.5189, 0.09395, 0.5189, 0.1284, 0.5058, 0.1277, 0.5052, 0.09091, 0.5189, 0.09395, 0.5189, 0.08518, 0.531, 0.08743, 0.5327, 0.09092, 0.5189, 0.09395, 0.5052, 0.09091, 0.5068, 0.08742, 0.5189, 0.08518, 0.5189, 0.09395, 0.5484, 0.1736, 0.538, 0.176, 0.5352, 0.1668, 0.5381, 0.1584, 0.5028, 0.1669, 0.5001, 0.176, 0.4897, 0.1737, 0.4999, 0.1584, 0.5443, 0.1934, 0.5372, 0.1876, 0.538, 0.176, 0.5484, 0.1736, 0.5001, 0.176, 0.5009, 0.1876, 0.494, 0.1934, 0.4897, 0.1737, 0.5198, 0.2008, 0.5288, 0.1918, 0.5372, 0.1876, 0.5443, 0.1934, 0.5009, 0.1876, 0.5092, 0.1916, 0.5198, 0.2008, 0.494, 0.1934, 0.5176, 0.1906, 0.5191, 0.1854, 0.5288, 0.1918, 0.5198, 0.2008, 0.5092, 0.1916, 0.5191, 0.1854, 0.5176, 0.1906, 0.5198, 0.2008, 0.519, 0.1517, 0.5381, 0.1584, 0.5352, 0.1668, 0.519, 0.159, 0.5028, 0.1669, 0.4999, 0.1584, 0.519, 0.1517, 0.519, 0.159, 0.519, 0.159, 0.5352, 0.1668, 0.5311, 0.1716, 0.519, 0.1656, 0.5069, 0.1717, 0.5028, 0.1669, 0.519, 0.159, 0.519, 0.1656, 0.5191, 0.1854, 0.5191, 0.1795, 0.5282, 0.1863, 0.5288, 0.1918, 0.5098, 0.1863, 0.5191, 0.1795, 0.5191, 0.1854, 0.5092, 0.1916, 0.5288, 0.1918, 0.5282, 0.1863, 0.5335, 0.1842, 0.5372, 0.1876, 0.5045, 0.1842, 0.5098, 0.1863, 0.5092, 0.1916, 0.5009, 0.1876, 0.5372, 0.1876, 0.5335, 0.1842, 0.5334, 0.1767, 0.538, 0.176, 0.5046, 0.1768, 0.5045, 0.1842, 0.5009, 0.1876, 0.5001, 0.176, 0.538, 0.176, 0.5334, 0.1767, 0.5311, 0.1716, 0.5352, 0.1668, 0.5069, 0.1717, 0.5046, 0.1768, 0.5001, 0.176, 0.5028, 0.1669, 0.5191, 0.1795, 0.5334, 0.1767, 0.5335, 0.1842, 0.5282, 0.1863, 0.5045, 0.1842, 0.5046, 0.1768, 0.5191, 0.1795, 0.5098, 0.1863, 0.5191, 0.1795, 0.519, 0.1656, 0.5311, 0.1716, 0.5334, 0.1767, 0.5069, 0.1717, 0.519, 0.1656, 0.5191, 0.1795, 0.5046, 0.1768, 0.5198, 0.2008, 0.5443, 0.1934, 0.5531, 0.2096, 0.5198, 0.2489, 0.4853, 0.2101, 0.494, 0.1934, 0.5198, 0.2008, 0.5198, 0.2489, 0.5443, 0.1934, 0.5484, 0.1736, 0.5616, 0.1678, 0.5531, 0.2096, 0.4764, 0.168, 0.4897, 0.1737, 0.494, 0.1934, 0.4853, 0.2101, 0.5484, 0.1736, 0.5381, 0.1584, 0.5595, 0.1493, 0.5616, 0.1678, 0.4784, 0.1494, 0.4999, 0.1584, 0.4897, 0.1737, 0.4764, 0.168, 0.5381, 0.1584, 0.532, 0.1277, 0.5556, 0.1217, 0.5595, 0.1493, 0.4822, 0.1218, 0.5058, 0.1277, 0.4999, 0.1584, 0.4784, 0.1494, 0.5831, 0.1085, 0.5961, 0.1334, 0.5595, 0.1493, 0.5556, 0.1217, 0.4784, 0.1494, 0.4414, 0.1336, 0.4545, 0.1085, 0.4822, 0.1218, 0.5961, 0.1334, 0.6012, 0.1479, 0.5616, 0.1678, 0.5595, 0.1493, 0.4764, 0.168, 0.4363, 0.1482, 0.4414, 0.1336, 0.4784, 0.1494, 0.6055, 0.1651, 0.5531, 0.2096, 0.5616, 0.1678, 0.6012, 0.1479, 0.4764, 0.168, 0.4853, 0.2101, 0.432, 0.1656, 0.4363, 0.1482, 0.531, 0.08743, 0.5189, 0.08518, 0.5189, 0.08387, 0.5289, 0.08496, 0.5189, 0.08387, 0.5189, 0.08518, 0.5068, 0.08742, 0.5089, 0.08495, 0.5312, 0.07383, 0.531, 0.08743, 0.5289, 0.08496, 0.529, 0.07543, 0.5089, 0.08495, 0.5068, 0.08742, 0.5066, 0.07381, 0.5088, 0.07542, 0.5255, 0.06897, 0.5312, 0.07383, 0.529, 0.07543, 0.5238, 0.07051, 0.5088, 0.07542, 0.5066, 0.07381, 0.5124, 0.06896, 0.5141, 0.0705, 0.5189, 0.0679, 0.5255, 0.06897, 0.5238, 0.07051, 0.5189, 0.06947, 0.5141, 0.0705, 0.5124, 0.06896, 0.5189, 0.0679, 0.5189, 0.06947, 0.5189, 0.06947, 0.5238, 0.07051, 0.5216, 0.07497, 0.5189, 0.07426, 0.5163, 0.07497, 0.5141, 0.0705, 0.5189, 0.06947, 0.5189, 0.07426, 0.5238, 0.07051, 0.529, 0.07543, 0.5242, 0.07669, 0.5216, 0.07497, 0.5136, 0.07668, 0.5088, 0.07542, 0.5141, 0.0705, 0.5163, 0.07497, 0.529, 0.07543, 0.5289, 0.08496, 0.5246, 0.07989, 0.5242, 0.07669, 0.5133, 0.07988, 0.5089, 0.08495, 0.5088, 0.07542, 0.5136, 0.07668, 0.5289, 0.08496, 0.5189, 0.08387, 0.5189, 0.07933, 0.5246, 0.07989, 0.5189, 0.07933, 0.5189, 0.08387, 0.5089, 0.08495, 0.5133, 0.07988, 0.5189, 0.07933, 0.5189, 0.07426, 0.5216, 0.07497, 0.5246, 0.07989, 0.5163, 0.07497, 0.5189, 0.07426, 0.5189, 0.07933, 0.5133, 0.07988, 0.5246, 0.07989, 0.5216, 0.07497, 0.5242, 0.07669, 0.5136, 0.07668, 0.5163, 0.07497, 0.5133, 0.07988, 0.5569, 0.2912, 0.5639, 0.272, 0.5718, 0.2773, 0.5684, 0.2929, 0.4681, 0.2786, 0.4759, 0.2731, 0.4834, 0.2922, 0.472, 0.2943, 0.5585, 0.3166, 0.5569, 0.2912, 0.5684, 0.2929, 0.5731, 0.3114, 0.472, 0.2943, 0.4834, 0.2922, 0.4826, 0.3178, 0.4678, 0.3131, 0.5773, 0.3402, 0.5585, 0.3166, 0.5731, 0.3114, 0.5849, 0.3277, 0.4678, 0.3131, 0.4826, 0.3178, 0.4646, 0.3422, 0.4565, 0.33, 0.5639, 0.272, 0.5729, 0.2586, 0.5807, 0.2666, 0.5718, 0.2773, 0.4587, 0.268, 0.4664, 0.2597, 0.4759, 0.2731, 0.4681, 0.2786, 0.5729, 0.2586, 0.614, 0.2427, 0.6117, 0.2557, 0.5807, 0.2666, 0.4271, 0.2577, 0.4245, 0.2445, 0.4664, 0.2597, 0.4587, 0.268, 0.614, 0.2427, 0.6392, 0.253, 0.6325, 0.2629, 0.6117, 0.2557, 0.4061, 0.2655, 0.3989, 0.2556, 0.4245, 0.2445, 0.4271, 0.2577, 0.6392, 0.253, 0.6641, 0.2779, 0.6537, 0.28, 0.6325, 0.2629, 0.3849, 0.2836, 0.3741, 0.2818, 0.3989, 0.2556, 0.4061, 0.2655, 0.6641, 0.2779, 0.6684, 0.298, 0.6561, 0.2976, 0.6537, 0.28, 0.383, 0.3019, 0.3703, 0.3026, 0.3741, 0.2818, 0.3849, 0.2836, 0.6684, 0.298, 0.6624, 0.3128, 0.6528, 0.3102, 0.6561, 0.2976, 0.3869, 0.3146, 0.3771, 0.3177, 0.3703, 0.3026, 0.383, 0.3019, 0.6624, 0.3128, 0.6345, 0.3323, 0.629, 0.3239, 0.6528, 0.3102, 0.4116, 0.3277, 0.4064, 0.3365, 0.3771, 0.3177, 0.3869, 0.3146, 0.6345, 0.3323, 0.6155, 0.342, 0.6144, 0.332, 0.629, 0.3239, 0.4267, 0.3354, 0.426, 0.3456, 0.4064, 0.3365, 0.4116, 0.3277, 0.6155, 0.342, 0.5998, 0.3448, 0.601, 0.3336, 0.6144, 0.332, 0.4403, 0.3365, 0.442, 0.3478, 0.426, 0.3456, 0.4267, 0.3354, 0.5998, 0.3448, 0.5773, 0.3402, 0.5849, 0.3277, 0.601, 0.3336, 0.4565, 0.33, 0.4646, 0.3422, 0.442, 0.3478, 0.4403, 0.3365, 0.601, 0.3336, 0.5849, 0.3277, 0.5906, 0.3215, 0.6018, 0.3285, 0.4504, 0.3239, 0.4565, 0.33, 0.4403, 0.3365, 0.4394, 0.3313, 0.6144, 0.332, 0.601, 0.3336, 0.6018, 0.3285, 0.6133, 0.3271, 0.4394, 0.3313, 0.4403, 0.3365, 0.4267, 0.3354, 0.4276, 0.3304, 0.629, 0.3239, 0.6144, 0.332, 0.6133, 0.3271, 0.6269, 0.3205, 0.4276, 0.3304, 0.4267, 0.3354, 0.4116, 0.3277, 0.4136, 0.3242, 0.6528, 0.3102, 0.629, 0.3239, 0.6269, 0.3205, 0.6462, 0.3064, 0.4136, 0.3242, 0.4116, 0.3277, 0.3869, 0.3146, 0.3934, 0.3105, 0.6561, 0.2976, 0.6528, 0.3102, 0.6462, 0.3064, 0.6495, 0.2962, 0.3934, 0.3105, 0.3869, 0.3146, 0.383, 0.3019, 0.3897, 0.3002, 0.6537, 0.28, 0.6561, 0.2976, 0.6495, 0.2962, 0.6478, 0.2835, 0.3897, 0.3002, 0.383, 0.3019, 0.3849, 0.2836, 0.391, 0.2871, 0.6325, 0.2629, 0.6537, 0.28, 0.6478, 0.2835, 0.6298, 0.2673, 0.391, 0.2871, 0.3849, 0.2836, 0.4061, 0.2655, 0.4089, 0.27, 0.6117, 0.2557, 0.6325, 0.2629, 0.6298, 0.2673, 0.6126, 0.2616, 0.4089, 0.27, 0.4061, 0.2655, 0.4271, 0.2577, 0.4263, 0.2637, 0.5807, 0.2666, 0.6117, 0.2557, 0.6126, 0.2616, 0.5852, 0.271, 0.4263, 0.2637, 0.4271, 0.2577, 0.4587, 0.268, 0.4544, 0.2726, 0.5718, 0.2773, 0.5807, 0.2666, 0.5852, 0.271, 0.5781, 0.2819, 0.4544, 0.2726, 0.4587, 0.268, 0.4681, 0.2786, 0.4618, 0.2834, 0.5849, 0.3277, 0.5731, 0.3114, 0.5795, 0.3093, 0.5906, 0.3215, 0.4612, 0.3112, 0.4678, 0.3131, 0.4565, 0.33, 0.4504, 0.3239, 0.5731, 0.3114, 0.5684, 0.2929, 0.5775, 0.2938, 0.5795, 0.3093, 0.4628, 0.2954, 0.472, 0.2943, 0.4678, 0.3131, 0.4612, 0.3112, 0.5684, 0.2929, 0.5718, 0.2773, 0.5781, 0.2819, 0.5775, 0.2938, 0.4618, 0.2834, 0.4681, 0.2786, 0.472, 0.2943, 0.4628, 0.2954, 0.5219, 0.386, 0.5531, 0.3905, 0.5532, 0.4331, 0.523, 0.4336, 0.4928, 0.4345, 0.4909, 0.3919, 0.5219, 0.386, 0.523, 0.4336, 0.5531, 0.3905, 0.6048, 0.3978, 0.6098, 0.4315, 0.5532, 0.4331, 0.4359, 0.4357, 0.4393, 0.4015, 0.4909, 0.3919, 0.4928, 0.4345, 0.6048, 0.3978, 0.6268, 0.3958, 0.6482, 0.4193, 0.6098, 0.4315, 0.3965, 0.4254, 0.4169, 0.4006, 0.4393, 0.4015, 0.4359, 0.4357, 0.6268, 0.3958, 0.6628, 0.3725, 0.6921, 0.3883, 0.6482, 0.4193, 0.3503, 0.3962, 0.3793, 0.3787, 0.4169, 0.4006, 0.3965, 0.4254, 0.6628, 0.3725, 0.6974, 0.3327, 0.7263, 0.3418, 0.6921, 0.3883, 0.3128, 0.3506, 0.342, 0.3397, 0.3793, 0.3787, 0.3503, 0.3962, 0.6974, 0.3327, 0.7073, 0.3101, 0.7359, 0.3121, 0.7263, 0.3418, 0.3011, 0.3206, 0.3307, 0.3169, 0.342, 0.3397, 0.3128, 0.3506, 0.7073, 0.3101, 0.7153, 0.2654, 0.7299, 0.2564, 0.7359, 0.3121, 0.3049, 0.2611, 0.3205, 0.2703, 0.3307, 0.3169, 0.3011, 0.3206, 0.7153, 0.2654, 0.6764, 0.2332, 0.6982, 0.2169, 0.7299, 0.2564, 0.3374, 0.2192, 0.3603, 0.2359, 0.3205, 0.2703, 0.3049, 0.2611, 0.6764, 0.2332, 0.6474, 0.2005, 0.6631, 0.1907, 0.6982, 0.2169, 0.3735, 0.1919, 0.3897, 0.2019, 0.3603, 0.2359, 0.3374, 0.2192, 0.6269, 0.01561, 0.6494, 0.02238, 0.6605, 0.07608, 0.6214, 0.04809, 0.3768, 0.0753, 0.3888, 0.02159, 0.4113, 0.01513, 0.4164, 0.04763, 0.5675, 0.000144, 0.6269, 0.01561, 0.6214, 0.04809, 0.5772, 0.0328, 0.4164, 0.04763, 0.4113, 0.01513, 0.4706, 0.000144, 0.4608, 0.03266, 0.5189, 0.02489, 0.5675, 0.000144, 0.5772, 0.0328, 0.5474, 0.04172, 0.4608, 0.03266, 0.4706, 0.000144, 0.5189, 0.02489, 0.4905, 0.04167, 0.5403, 0.05381, 0.5189, 0.05029, 0.5189, 0.02489, 0.5474, 0.04172, 0.5189, 0.02489, 0.5189, 0.05029, 0.4976, 0.05377, 0.4905, 0.04167, 0.5519, 0.05834, 0.5403, 0.05381, 0.5474, 0.04172, 0.5581, 0.05387, 0.4905, 0.04167, 0.4976, 0.05377, 0.486, 0.05827, 0.4798, 0.05378, 0.5551, 0.0619, 0.5519, 0.05834, 0.5581, 0.05387, 0.577, 0.058, 0.4798, 0.05378, 0.486, 0.05827, 0.4828, 0.06183, 0.4609, 0.05785, 0.5638, 0.07659, 0.5551, 0.0619, 0.577, 0.058, 0.6117, 0.07827, 0.4609, 0.05785, 0.4828, 0.06183, 0.474, 0.07651, 0.4259, 0.07799, 0.577, 0.058, 0.5772, 0.0328, 0.6214, 0.04809, 0.6117, 0.07827, 0.4164, 0.04763, 0.4608, 0.03266, 0.4609, 0.05785, 0.4259, 0.07799, 0.577, 0.058, 0.5581, 0.05387, 0.5474, 0.04172, 0.5772, 0.0328, 0.4905, 0.04167, 0.4798, 0.05378, 0.4609, 0.05785, 0.4608, 0.03266, 0.6267, 0.1114, 0.6117, 0.07827, 0.6214, 0.04809, 0.6605, 0.07608, 0.4164, 0.04763, 0.4259, 0.07799, 0.4106, 0.1112, 0.3768, 0.0753, 0.5831, 0.1085, 0.5638, 0.07659, 0.6117, 0.07827, 0.6267, 0.1114, 0.4259, 0.07799, 0.474, 0.07651, 0.4545, 0.1085, 0.4106, 0.1112, 0.5961, 0.1334, 0.6295, 0.1305, 0.6235, 0.1468, 0.6012, 0.1479, 0.4137, 0.1472, 0.4076, 0.1306, 0.4414, 0.1336, 0.4363, 0.1482, 0.5831, 0.1085, 0.6267, 0.1114, 0.6295, 0.1305, 0.5961, 0.1334, 0.4076, 0.1306, 0.4106, 0.1112, 0.4545, 0.1085, 0.4414, 0.1336, 0.6055, 0.1651, 0.6012, 0.1479, 0.6235, 0.1468, 0.6193, 0.1598, 0.4137, 0.1472, 0.4363, 0.1482, 0.432, 0.1656, 0.418, 0.1604, 0.6055, 0.1651, 0.6193, 0.1598, 0.6631, 0.1907, 0.6474, 0.2005, 0.3735, 0.1919, 0.418, 0.1604, 0.432, 0.1656, 0.3897, 0.2019, 0.9459, 0.07957, 0.8862, 0.1218, 0.8491, 0.09973, 0.8918, 0.03692, 0.1831, 0.09213, 0.1413, 0.1125, 0.07896, 0.06072, 0.1423, 0.02147, 0.8918, 0.03692, 0.8491, 0.09973, 0.7885, 0.08083, 0.8056, 0.01079, 0.2464, 0.07651, 0.1831, 0.09213, 0.1423, 0.02147, 0.2326, 0.003484, 0.8056, 0.01079, 0.7885, 0.08083, 0.687, 0.0772, 0.6724, 0.0222, 0.3499, 0.07596, 0.2464, 0.07651, 0.2326, 0.003484, 0.366, 0.02099, 0.6724, 0.0222, 0.687, 0.0772, 0.6605, 0.07608, 0.6494, 0.02238, 0.3768, 0.0753, 0.3499, 0.07596, 0.366, 0.02099, 0.3888, 0.02159, 0.6267, 0.1114, 0.6605, 0.07608, 0.687, 0.0772, 0.6295, 0.1305, 0.3499, 0.07596, 0.3768, 0.0753, 0.4106, 0.1112, 0.4076, 0.1306, 0.7299, 0.2564, 0.6982, 0.2169, 0.7602, 0.1932, 0.789, 0.2333, 0.2716, 0.1939, 0.3374, 0.2192, 0.3049, 0.2611, 0.2413, 0.237, 0.9945, 0.1677, 0.9091, 0.1833, 0.8862, 0.1218, 0.9459, 0.07957, 0.1413, 0.1125, 0.1079, 0.1791, 0.01183, 0.1554, 0.07896, 0.06072, 0.9117, 0.4024, 0.8629, 0.3386, 0.8941, 0.3019, 0.9629, 0.3448, 0.1238, 0.3155, 0.1606, 0.3568, 0.1064, 0.4327, 0.04397, 0.367, 0.9629, 0.3448, 0.8941, 0.3019, 0.9154, 0.2598, 0.9999, 0.2546, 0.09896, 0.267, 0.1238, 0.3155, 0.04397, 0.367, 0.000144, 0.2591, 0.9999, 0.2546, 0.9154, 0.2598, 0.9091, 0.1833, 0.9945, 0.1677, 0.1079, 0.1791, 0.09896, 0.267, 0.000144, 0.2591, 0.01183, 0.1554, 0.7495, 0.3347, 0.7359, 0.3121, 0.7663, 0.3008, 0.7892, 0.3137, 0.2674, 0.3101, 0.3011, 0.3206, 0.2882, 0.3465, 0.243, 0.3256, 0.7892, 0.3137, 0.7663, 0.3008, 0.8153, 0.2764, 0.8462, 0.2934, 0.2131, 0.2852, 0.2674, 0.3101, 0.243, 0.3256, 0.1785, 0.305, 0.8462, 0.2934, 0.8153, 0.2764, 0.845, 0.2564, 0.8735, 0.2659, 0.1797, 0.2633, 0.2131, 0.2852, 0.1785, 0.305, 0.1471, 0.2743, 0.8735, 0.2659, 0.845, 0.2564, 0.8591, 0.2282, 0.887, 0.2338, 0.1628, 0.2317, 0.1797, 0.2633, 0.1471, 0.2743, 0.1315, 0.2376, 0.8424, 0.1952, 0.875, 0.1847, 0.887, 0.2338, 0.8591, 0.2282, 0.1315, 0.2376, 0.1452, 0.1827, 0.1768, 0.1962, 0.1628, 0.2317, 0.9091, 0.1833, 0.9154, 0.2598, 0.887, 0.2338, 0.875, 0.1847, 0.1315, 0.2376, 0.09896, 0.267, 0.1079, 0.1791, 0.1452, 0.1827, 0.9154, 0.2598, 0.8941, 0.3019, 0.8735, 0.2659, 0.887, 0.2338, 0.1471, 0.2743, 0.1238, 0.3155, 0.09896, 0.267, 0.1315, 0.2376, 0.8941, 0.3019, 0.8629, 0.3386, 0.8462, 0.2934, 0.8735, 0.2659, 0.1785, 0.305, 0.1606, 0.3568, 0.1238, 0.3155, 0.1471, 0.2743, 0.8629, 0.3386, 0.7943, 0.3641, 0.7892, 0.3137, 0.8462, 0.2934, 0.243, 0.3256, 0.2398, 0.3826, 0.1606, 0.3568, 0.1785, 0.305, 0.7702, 0.3795, 0.7495, 0.3347, 0.7892, 0.3137, 0.7943, 0.3641, 0.243, 0.3256, 0.2882, 0.3465, 0.2681, 0.3987, 0.2398, 0.3826, 0.8455, 0.45, 0.7943, 0.3641, 0.8629, 0.3386, 0.9117, 0.4024, 0.1606, 0.3568, 0.2398, 0.3826, 0.1853, 0.4841, 0.1064, 0.4327, 0.8159, 0.4454, 0.7706, 0.4443, 0.7557, 0.4186, 0.7702, 0.3795, 0.287, 0.4429, 0.2714, 0.4733, 0.2193, 0.4772, 0.2681, 0.3987, 0.8159, 0.4454, 0.7702, 0.3795, 0.7943, 0.3641, 0.8455, 0.45, 0.2398, 0.3826, 0.2681, 0.3987, 0.2193, 0.4772, 0.1853, 0.4841, 0.8198, 0.4681, 0.8159, 0.4454, 0.8455, 0.45, 0.1853, 0.4841, 0.2193, 0.4772, 0.2159, 0.5036, 0.7359, 0.3121, 0.7299, 0.2564, 0.789, 0.2333, 0.7663, 0.3008, 0.2413, 0.237, 0.3049, 0.2611, 0.3011, 0.3206, 0.2674, 0.3101, 0.789, 0.2333, 0.8096, 0.2339, 0.8153, 0.2764, 0.7663, 0.3008, 0.2131, 0.2852, 0.2192, 0.2374, 0.2413, 0.237, 0.2674, 0.3101, 0.8096, 0.2339, 0.8293, 0.2196, 0.845, 0.2564, 0.8153, 0.2764, 0.1797, 0.2633, 0.1991, 0.2225, 0.2192, 0.2374, 0.2131, 0.2852, 0.8424, 0.1952, 0.8591, 0.2282, 0.845, 0.2564, 0.8293, 0.2196, 0.1797, 0.2633, 0.1628, 0.2317, 0.1768, 0.1962, 0.1991, 0.2225, 0.687, 0.0772, 0.7885, 0.08083, 0.7865, 0.1176, 0.7155, 0.1397, 0.2467, 0.1148, 0.2464, 0.07651, 0.3499, 0.07596, 0.3195, 0.1394, 0.7602, 0.1932, 0.7155, 0.1397, 0.7865, 0.1176, 0.7855, 0.1523, 0.2467, 0.1148, 0.3195, 0.1394, 0.2716, 0.1939, 0.246, 0.151, 0.6982, 0.2169, 0.6631, 0.1907, 0.7155, 0.1397, 0.7602, 0.1932, 0.3195, 0.1394, 0.3735, 0.1919, 0.3374, 0.2192, 0.2716, 0.1939, 0.6631, 0.1907, 0.6235, 0.1468, 0.6295, 0.1305, 0.7155, 0.1397, 0.4076, 0.1306, 0.4137, 0.1472, 0.3735, 0.1919, 0.3195, 0.1394, 0.6295, 0.1305, 0.687, 0.0772, 0.7155, 0.1397, 0.3195, 0.1394, 0.3499, 0.07596, 0.4076, 0.1306, 0.6631, 0.1907, 0.6193, 0.1598, 0.6235, 0.1468, 0.4137, 0.1472, 0.418, 0.1604, 0.3735, 0.1919, 0.8424, 0.1952, 0.8374, 0.1564, 0.8582, 0.1378, 0.875, 0.1847, 0.1717, 0.1323, 0.1966, 0.1552, 0.1768, 0.1962, 0.1452, 0.1827, 0.9091, 0.1833, 0.875, 0.1847, 0.8582, 0.1378, 0.8862, 0.1218, 0.1717, 0.1323, 0.1452, 0.1827, 0.1079, 0.1791, 0.1413, 0.1125, 0.7855, 0.1523, 0.7865, 0.1176, 0.8582, 0.1378, 0.8374, 0.1564, 0.1717, 0.1323, 0.2467, 0.1148, 0.246, 0.151, 0.1966, 0.1552, 0.7885, 0.08083, 0.8491, 0.09973, 0.8582, 0.1378, 0.7865, 0.1176, 0.1717, 0.1323, 0.1831, 0.09213, 0.2464, 0.07651, 0.2467, 0.1148, 0.8862, 0.1218, 0.8582, 0.1378, 0.8491, 0.09973, 0.1831, 0.09213, 0.1717, 0.1323, 0.1413, 0.1125, 0.5062, 0.9049, 0.4324, 0.8949, 0.4388, 0.8702, 0.4911, 0.8817, 0.3159, 0.8682, 0.3216, 0.8932, 0.2472, 0.9012, 0.263, 0.8783, 0.5062, 0.9049, 0.4911, 0.8817, 0.5728, 0.8605, 0.6048, 0.8799, 0.1815, 0.8547, 0.263, 0.8783, 0.2472, 0.9012, 0.1487, 0.8733, 0.6048, 0.8799, 0.5728, 0.8605, 0.5864, 0.794, 0.62, 0.7916, 0.1697, 0.7875, 0.1815, 0.8547, 0.1487, 0.8733, 0.1361, 0.7841, 0.62, 0.7916, 0.5864, 0.794, 0.549, 0.7464, 0.5638, 0.7392, 0.2087, 0.7409, 0.1697, 0.7875, 0.1361, 0.7841, 0.1941, 0.7332, 0.5638, 0.7392, 0.549, 0.7464, 0.5003, 0.7117, 0.5083, 0.6977, 0.2584, 0.7075, 0.2087, 0.7409, 0.1941, 0.7332, 0.2508, 0.6932, 0.5083, 0.6977, 0.5003, 0.7117, 0.4386, 0.6807, 0.4348, 0.6589, 0.321, 0.678, 0.2584, 0.7075, 0.2508, 0.6932, 0.3253, 0.6562, 0.5003, 0.7117, 0.5057, 0.7309, 0.453, 0.7, 0.4386, 0.6807, 0.3061, 0.697, 0.2525, 0.7266, 0.2584, 0.7075, 0.321, 0.678, 0.549, 0.7464, 0.5429, 0.7558, 0.5057, 0.7309, 0.5003, 0.7117, 0.2525, 0.7266, 0.2146, 0.7504, 0.2087, 0.7409, 0.2584, 0.7075, 0.5864, 0.794, 0.5681, 0.7874, 0.5429, 0.7558, 0.549, 0.7464, 0.2146, 0.7504, 0.1883, 0.7814, 0.1697, 0.7875, 0.2087, 0.7409, 0.5728, 0.8605, 0.5555, 0.8264, 0.5681, 0.7874, 0.5864, 0.794, 0.1883, 0.7814, 0.1998, 0.8209, 0.1815, 0.8547, 0.1697, 0.7875, 0.4911, 0.8817, 0.5012, 0.8444, 0.5555, 0.8264, 0.5728, 0.8605, 0.1998, 0.8209, 0.2538, 0.8405, 0.263, 0.8783, 0.1815, 0.8547, 0.4911, 0.8817, 0.4388, 0.8702, 0.4578, 0.84, 0.5012, 0.8444, 0.2976, 0.8374, 0.3159, 0.8682, 0.263, 0.8783, 0.2538, 0.8405, 0.7602, 0.1932, 0.7855, 0.1523, 0.796, 0.177, 0.7832, 0.1874, 0.2336, 0.1756, 0.246, 0.151, 0.2716, 0.1939, 0.247, 0.1871, 0.391, 0.6119, 0.4348, 0.6589, 0.4386, 0.6807, 0.3948, 0.6861, 0.321, 0.678, 0.3253, 0.6562, 0.3699, 0.6102, 0.3648, 0.6844, 0.789, 0.2333, 0.7602, 0.1932, 0.7832, 0.1874, 0.8096, 0.2339, 0.247, 0.1871, 0.2716, 0.1939, 0.2413, 0.237, 0.2192, 0.2374, 0.3917, 0.8621, 0.4016, 0.8415, 0.4388, 0.8702, 0.4324, 0.8949, 0.3159, 0.8682, 0.354, 0.8403, 0.3634, 0.8613, 0.3216, 0.8932, 0.4386, 0.6807, 0.453, 0.7, 0.435, 0.7183, 0.3948, 0.6861, 0.3237, 0.7157, 0.3061, 0.697, 0.321, 0.678, 0.3648, 0.6844, 0.4337, 0.7297, 0.3847, 0.7103, 0.3948, 0.6861, 0.435, 0.7183, 0.3648, 0.6844, 0.3744, 0.709, 0.3247, 0.7272, 0.3237, 0.7157, 0.411, 0.7477, 0.3847, 0.7103, 0.4337, 0.7297, 0.4278, 0.7428, 0.3247, 0.7272, 0.3744, 0.709, 0.347, 0.7458, 0.3303, 0.7405, 0.4181, 0.7849, 0.3847, 0.7954, 0.3847, 0.7103, 0.411, 0.7477, 0.3744, 0.709, 0.3723, 0.7945, 0.339, 0.7831, 0.347, 0.7458, 0.4016, 0.8415, 0.3847, 0.7954, 0.4181, 0.7849, 0.4313, 0.8175, 0.339, 0.7831, 0.3723, 0.7945, 0.354, 0.8403, 0.3248, 0.8155, 0.4388, 0.8702, 0.4016, 0.8415, 0.4313, 0.8175, 0.4578, 0.84, 0.3248, 0.8155, 0.354, 0.8403, 0.3159, 0.8682, 0.2976, 0.8374, 0.8096, 0.2339, 0.8163, 0.2031, 0.8251, 0.2098, 0.8293, 0.2196, 0.1998, 0.2148, 0.2098, 0.2062, 0.2192, 0.2374, 0.1991, 0.2225, 0.8096, 0.2339, 0.7832, 0.1874, 0.8022, 0.1846, 0.8163, 0.2031, 0.2265, 0.1831, 0.247, 0.1871, 0.2192, 0.2374, 0.2098, 0.2062, 0.7832, 0.1874, 0.796, 0.177, 0.8022, 0.1846, 0.2265, 0.1831, 0.2336, 0.1756, 0.247, 0.1871, 0.4578, 0.84, 0.4313, 0.8175, 0.4485, 0.8046, 0.4734, 0.8247, 0.3079, 0.802, 0.3248, 0.8155, 0.2976, 0.8374, 0.2824, 0.8215, 0.4313, 0.8175, 0.4181, 0.7849, 0.4359, 0.7796, 0.4485, 0.8046, 0.3212, 0.7772, 0.339, 0.7831, 0.3248, 0.8155, 0.3079, 0.802, 0.4181, 0.7849, 0.411, 0.7477, 0.4237, 0.7542, 0.4359, 0.7796, 0.3341, 0.752, 0.347, 0.7458, 0.339, 0.7831, 0.3212, 0.7772, 0.411, 0.7477, 0.4278, 0.7428, 0.4379, 0.7498, 0.4237, 0.7542, 0.3199, 0.7473, 0.3303, 0.7405, 0.347, 0.7458, 0.3341, 0.752, 0.4278, 0.7428, 0.4337, 0.7297, 0.4454, 0.732, 0.4379, 0.7498, 0.3129, 0.7292, 0.3247, 0.7272, 0.3303, 0.7405, 0.3199, 0.7473, 0.4337, 0.7297, 0.435, 0.7183, 0.441, 0.7244, 0.4454, 0.732, 0.3175, 0.7217, 0.3237, 0.7157, 0.3247, 0.7272, 0.3129, 0.7292, 0.435, 0.7183, 0.453, 0.7, 0.4553, 0.7137, 0.441, 0.7244, 0.3035, 0.7107, 0.3061, 0.697, 0.3237, 0.7157, 0.3175, 0.7217, 0.5012, 0.8444, 0.4578, 0.84, 0.4734, 0.8247, 0.5125, 0.8288, 0.2824, 0.8215, 0.2976, 0.8374, 0.2538, 0.8405, 0.243, 0.8246, 0.5555, 0.8264, 0.5012, 0.8444, 0.5125, 0.8288, 0.5509, 0.8118, 0.243, 0.8246, 0.2538, 0.8405, 0.1998, 0.8209, 0.2048, 0.8064, 0.5681, 0.7874, 0.5555, 0.8264, 0.5509, 0.8118, 0.5521, 0.7877, 0.2048, 0.8064, 0.1998, 0.8209, 0.1883, 0.7814, 0.2043, 0.7822, 0.5429, 0.7558, 0.5681, 0.7874, 0.5521, 0.7877, 0.5394, 0.7645, 0.2043, 0.7822, 0.1883, 0.7814, 0.2146, 0.7504, 0.2178, 0.7593, 0.5057, 0.7309, 0.5429, 0.7558, 0.5394, 0.7645, 0.5084, 0.7431, 0.2178, 0.7593, 0.2146, 0.7504, 0.2525, 0.7266, 0.2494, 0.7387, 0.453, 0.7, 0.5057, 0.7309, 0.5084, 0.7431, 0.4553, 0.7137, 0.2494, 0.7387, 0.2525, 0.7266, 0.3061, 0.697, 0.3035, 0.7107, 0.4379, 0.7498, 0.4454, 0.732, 0.4708, 0.7484, 0.4548, 0.7617, 0.287, 0.745, 0.3129, 0.7292, 0.3199, 0.7473, 0.3027, 0.7587, 0.4548, 0.7617, 0.4708, 0.7484, 0.4889, 0.7705, 0.4754, 0.7839, 0.2683, 0.7667, 0.287, 0.745, 0.3027, 0.7587, 0.2814, 0.7805, 0.4754, 0.7839, 0.4889, 0.7705, 0.5037, 0.7876, 0.4945, 0.8025, 0.253, 0.7834, 0.2683, 0.7667, 0.2814, 0.7805, 0.2618, 0.7986, 0.4945, 0.8025, 0.5037, 0.7876, 0.5186, 0.7916, 0.5168, 0.8073, 0.2379, 0.787, 0.253, 0.7834, 0.2618, 0.7986, 0.2392, 0.8029, 0.5125, 0.8288, 0.4734, 0.8247, 0.4945, 0.8025, 0.5168, 0.8073, 0.2618, 0.7986, 0.2824, 0.8215, 0.243, 0.8246, 0.2392, 0.8029, 0.4485, 0.8046, 0.4754, 0.7839, 0.4945, 0.8025, 0.4734, 0.8247, 0.2618, 0.7986, 0.2814, 0.7805, 0.3079, 0.802, 0.2824, 0.8215, 0.4485, 0.8046, 0.4359, 0.7796, 0.4548, 0.7617, 0.4754, 0.7839, 0.3027, 0.7587, 0.3212, 0.7772, 0.3079, 0.802, 0.2814, 0.7805, 0.4379, 0.7498, 0.4548, 0.7617, 0.4359, 0.7796, 0.4237, 0.7542, 0.3212, 0.7772, 0.3027, 0.7587, 0.3199, 0.7473, 0.3341, 0.752, 0.441, 0.7244, 0.4553, 0.7137, 0.4708, 0.7484, 0.4454, 0.732, 0.287, 0.745, 0.3035, 0.7107, 0.3175, 0.7217, 0.3129, 0.7292, 0.5084, 0.7431, 0.4889, 0.7705, 0.4708, 0.7484, 0.4553, 0.7137, 0.287, 0.745, 0.2683, 0.7667, 0.2494, 0.7387, 0.3035, 0.7107, 0.5394, 0.7645, 0.5037, 0.7876, 0.4889, 0.7705, 0.5084, 0.7431, 0.2683, 0.7667, 0.253, 0.7834, 0.2178, 0.7593, 0.2494, 0.7387, 0.5521, 0.7877, 0.5186, 0.7916, 0.5037, 0.7876, 0.5394, 0.7645, 0.253, 0.7834, 0.2379, 0.787, 0.2043, 0.7822, 0.2178, 0.7593, 0.5509, 0.8118, 0.5168, 0.8073, 0.5186, 0.7916, 0.5521, 0.7877, 0.2379, 0.787, 0.2392, 0.8029, 0.2048, 0.8064, 0.2043, 0.7822, 0.5125, 0.8288, 0.5168, 0.8073, 0.5509, 0.8118, 0.2048, 0.8064, 0.2392, 0.8029, 0.243, 0.8246, 0.5083, 0.6977, 0.4348, 0.6589, 0.4841, 0.6288, 0.5434, 0.6835, 0.2769, 0.6251, 0.3253, 0.6562, 0.2508, 0.6932, 0.2161, 0.6781, 0.5638, 0.7392, 0.5083, 0.6977, 0.5434, 0.6835, 0.5811, 0.7269, 0.2161, 0.6781, 0.2508, 0.6932, 0.1941, 0.7332, 0.1772, 0.7204, 0.62, 0.7916, 0.5638, 0.7392, 0.5811, 0.7269, 0.6167, 0.76, 0.1772, 0.7204, 0.1941, 0.7332, 0.1361, 0.7841, 0.1404, 0.7524, 0.7075, 0.7599, 0.62, 0.7916, 0.6167, 0.76, 0.6606, 0.7412, 0.1404, 0.7524, 0.1361, 0.7841, 0.04953, 0.7488, 0.09704, 0.7321, 0.7455, 0.6521, 0.7075, 0.7599, 0.6606, 0.7412, 0.6773, 0.6704, 0.09704, 0.7321, 0.04953, 0.7488, 0.01941, 0.6397, 0.08356, 0.662, 0.7408, 0.5724, 0.7455, 0.6521, 0.6773, 0.6704, 0.6714, 0.5927, 0.08356, 0.662, 0.01941, 0.6397, 0.03366, 0.5644, 0.09282, 0.5899, 0.6773, 0.6704, 0.5434, 0.6835, 0.4841, 0.6288, 0.6714, 0.5927, 0.2769, 0.6251, 0.2161, 0.6781, 0.08356, 0.662, 0.09282, 0.5899, 0.6773, 0.6704, 0.6606, 0.7412, 0.5811, 0.7269, 0.5434, 0.6835, 0.1772, 0.7204, 0.09704, 0.7321, 0.08356, 0.662, 0.2161, 0.6781, 0.6606, 0.7412, 0.6167, 0.76, 0.5811, 0.7269, 0.1772, 0.7204, 0.1404, 0.7524, 0.09704, 0.7321, 0.8424, 0.1952, 0.8293, 0.2196, 0.8346, 0.2069, 0.8347, 0.207, 0.03366, 0.5644, 0.05122, 0.5227, 0.145, 0.5626, 0.09282, 0.5899, 0.6204, 0.5657, 0.6714, 0.5927, 0.4841, 0.6288, 0.4981, 0.5523, 0.2769, 0.6251, 0.09282, 0.5899, 0.145, 0.5626, 0.2642, 0.5501, 0.391, 0.6119, 0.4981, 0.5523, 0.4841, 0.6288, 0.4348, 0.6589, 0.2769, 0.6251, 0.2642, 0.5501, 0.3699, 0.6102, 0.3253, 0.6562])
me_suzanne.update()
me_cone = bpy.data.meshes.new('Cone')
me_cone.from_pydata([(2.032e-09, -0.1212, -0.4394), (0.09755, -0.1212, -0.4298), (0.1913, -0.1212, -0.4013), (0.2778, -0.1212, -0.3551), (0.3536, -0.1212, -0.2929), (0.4157, -0.1212, -0.2172), (0.4619, -0.1212, -0.1307), (0.4904, -0.1212, -0.03694), (0.5, -0.1212, 0.06061), (0.4904, -0.1212, 0.1582), (0.4619, -0.1212, 0.2519), (0.4157, -0.1212, 0.3384), (0.3536, -0.1212, 0.4142), (0.2778, -0.1212, 0.4763), (0.1913, -0.1212, 0.5225), (0.09755, -0.1212, 0.551), (2.032e-09, -0.1212, 0.5606), (-0.09755, -0.1212, 0.551), (-0.1913, -0.1212, 0.5225), (-0.2778, -0.1212, 0.4763), (-0.3536, -0.1212, 0.4142), (-0.4157, -0.1212, 0.3384), (-0.4619, -0.1212, 0.2519), (-0.4904, -0.1212, 0.1582), (-0.5, -0.1212, 0.06061), (-0.4904, -0.1212, -0.03694), (-0.4619, -0.1212, -0.1307), (-0.4157, -0.1212, -0.2172), (-0.3536, -0.1212, -0.2929), (-0.2778, -0.1212, -0.3551), (-0.1913, -0.1212, -0.4013), (-0.09755, -0.1212, -0.4298), (2.032e-09, 3.879, 0.06061)], [], [(0, 32, 1), (1, 32, 2), (2, 32, 3), (3, 32, 4), (4, 32, 5), (5, 32, 6), (6, 32, 7), (7, 32, 8), (8, 32, 9), (9, 32, 10), (10, 32, 11), (11, 32, 12), (12, 32, 13), (13, 32, 14), (14, 32, 15), (15, 32, 16), (16, 32, 17), (17, 32, 18), (18, 32, 19), (19, 32, 20), (20, 32, 21), (21, 32, 22), (22, 32, 23), (23, 32, 24), (24, 32, 25), (25, 32, 26), (26, 32, 27), (27, 32, 28), (28, 32, 29), (29, 32, 30), (0, 1, 2, 3, 4, 5, 6, 7, 8, 9, 10, 11, 12, 13, 14, 15, 16, 17, 18, 19, 20, 21, 22, 23, 24, 25, 26, 27, 28, 29, 30, 31), (30, 32, 31), (31, 32, 0)])
me_cone.polygons.foreach_set('use_smooth', [True] * 33)
_uv = me_cone.uv_layers.new(name='UVMap')
_uv.uv.foreach_set('vector', [0.25, 0.49, 0.25, 0.25, 0.2968, 0.4854, 0.2968, 0.4854, 0.25, 0.25, 0.3418, 0.4717, 0.3418, 0.4717, 0.25, 0.25, 0.3833, 0.4496, 0.3833, 0.4496, 0.25, 0.25, 0.4197, 0.4197, 0.4197, 0.4197, 0.25, 0.25, 0.4496, 0.3833, 0.4496, 0.3833, 0.25, 0.25, 0.4717, 0.3418, 0.4717, 0.3418, 0.25, 0.25, 0.4854, 0.2968, 0.4854, 0.2968, 0.25, 0.25, 0.49, 0.25, 0.49, 0.25, 0.25, 0.25, 0.4854, 0.2032, 0.4854, 0.2032, 0.25, 0.25, 0.4717, 0.1582, 0.4717, 0.1582, 0.25, 0.25, 0.4496, 0.1167, 0.4496, 0.1167, 0.25, 0.25, 0.4197, 0.08029, 0.4197, 0.08029, 0.25, 0.25, 0.3833, 0.05045, 0.3833, 0.05045, 0.25, 0.25, 0.3418, 0.02827, 0.3418, 0.02827, 0.25, 0.25, 0.2968, 0.01461, 0.2968, 0.01461, 0.25, 0.25, 0.25, 0.01, 0.25, 0.01, 0.25, 0.25, 0.2032, 0.01461, 0.2032, 0.01461, 0.25, 0.25, 0.1582, 0.02827, 0.1582, 0.02827, 0.25, 0.25, 0.1167, 0.05045, 0.1167, 0.05045, 0.25, 0.25, 0.08029, 0.08029, 0.08029, 0.08029, 0.25, 0.25, 0.05045, 0.1167, 0.05045, 0.1167, 0.25, 0.25, 0.02827, 0.1582, 0.02827, 0.1582, 0.25, 0.25, 0.01461, 0.2032, 0.01461, 0.2032, 0.25, 0.25, 0.01, 0.25, 0.01, 0.25, 0.25, 0.25, 0.01461, 0.2968, 0.01461, 0.2968, 0.25, 0.25, 0.02827, 0.3418, 0.02827, 0.3418, 0.25, 0.25, 0.05045, 0.3833, 0.05045, 0.3833, 0.25, 0.25, 0.08029, 0.4197, 0.08029, 0.4197, 0.25, 0.25, 0.1167, 0.4496, 0.1167, 0.4496, 0.25, 0.25, 0.1582, 0.4717, 0.75, 0.49, 0.7968, 0.4854, 0.8418, 0.4717, 0.8833, 0.4496, 0.9197, 0.4197, 0.9496, 0.3833, 0.9717, 0.3418, 0.9854, 0.2968, 0.99, 0.25, 0.9854, 0.2032, 0.9717, 0.1582, 0.9496, 0.1167, 0.9197, 0.08029, 0.8833, 0.05045, 0.8418, 0.02827, 0.7968, 0.01461, 0.75, 0.01, 0.7032, 0.01461, 0.6582, 0.02827, 0.6167, 0.05045, 0.5803, 0.08029, 0.5504, 0.1167, 0.5283, 0.1582, 0.5146, 0.2032, 0.51, 0.25, 0.5146, 0.2968, 0.5283, 0.3418, 0.5504, 0.3833, 0.5803, 0.4197, 0.6167, 0.4496, 0.6582, 0.4717, 0.7032, 0.4854, 0.1582, 0.4717, 0.25, 0.25, 0.2032, 0.4854, 0.2032, 0.4854, 0.25, 0.25, 0.25, 0.49])
me_cone.materials.append(mat_blue)
me_cone.update()
me_cone_001 = bpy.data.meshes.new('Cone.001')
me_cone_001.from_pydata([(-3.649e-08, -0.1212, -0.4394), (0.09755, -0.1212, -0.4298), (0.1913, -0.1212, -0.4013), (0.2778, -0.1212, -0.3551), (0.3536, -0.1212, -0.2929), (0.4157, -0.1212, -0.2172), (0.4619, -0.1212, -0.1307), (0.4904, -0.1212, -0.03694), (0.5, -0.1212, 0.06061), (0.4904, -0.1212, 0.1582), (0.4619, -0.1212, 0.2519), (0.4157, -0.1212, 0.3384), (0.3536, -0.1212, 0.4142), (0.2778, -0.1212, 0.4763), (0.1913, -0.1212, 0.5225), (0.09755, -0.1212, 0.551), (-3.649e-08, -0.1212, 0.5606), (-0.09755, -0.1212, 0.551), (-0.1913, -0.1212, 0.5225), (-0.2778, -0.1212, 0.4763), (-0.3536, -0.1212, 0.4142), (-0.4157, -0.1212, 0.3384), (-0.4619, -0.1212, 0.2519), (-0.4904, -0.1212, 0.1582), (-0.5, -0.1212, 0.06061), (-0.4904, -0.1212, -0.03694), (-0.4619, -0.1212, -0.1307), (-0.4157, -0.1212, -0.2172), (-0.3536, -0.1212, -0.2929), (-0.2778, -0.1212, -0.3551), (-0.1913, -0.1212, -0.4013), (-0.09755, -0.1212, -0.4298), (9.41e-07, 3.879, 0.06061)], [], [(0, 32, 1), (1, 32, 2), (2, 32, 3), (3, 32, 4), (4, 32, 5), (5, 32, 6), (6, 32, 7), (7, 32, 8), (8, 32, 9), (9, 32, 10), (10, 32, 11), (11, 32, 12), (12, 32, 13), (13, 32, 14), (14, 32, 15), (15, 32, 16), (16, 32, 17), (17, 32, 18), (18, 32, 19), (19, 32, 20), (20, 32, 21), (21, 32, 22), (22, 32, 23), (23, 32, 24), (24, 32, 25), (25, 32, 26), (26, 32, 27), (27, 32, 28), (28, 32, 29), (29, 32, 30), (0, 1, 2, 3, 4, 5, 6, 7, 8, 9, 10, 11, 12, 13, 14, 15, 16, 17, 18, 19, 20, 21, 22, 23, 24, 25, 26, 27, 28, 29, 30, 31), (30, 32, 31), (31, 32, 0)])
me_cone_001.polygons.foreach_set('use_smooth', [True] * 33)
_uv = me_cone_001.uv_layers.new(name='UVMap')
_uv.uv.foreach_set('vector', [0.25, 0.49, 0.25, 0.25, 0.2968, 0.4854, 0.2968, 0.4854, 0.25, 0.25, 0.3418, 0.4717, 0.3418, 0.4717, 0.25, 0.25, 0.3833, 0.4496, 0.3833, 0.4496, 0.25, 0.25, 0.4197, 0.4197, 0.4197, 0.4197, 0.25, 0.25, 0.4496, 0.3833, 0.4496, 0.3833, 0.25, 0.25, 0.4717, 0.3418, 0.4717, 0.3418, 0.25, 0.25, 0.4854, 0.2968, 0.4854, 0.2968, 0.25, 0.25, 0.49, 0.25, 0.49, 0.25, 0.25, 0.25, 0.4854, 0.2032, 0.4854, 0.2032, 0.25, 0.25, 0.4717, 0.1582, 0.4717, 0.1582, 0.25, 0.25, 0.4496, 0.1167, 0.4496, 0.1167, 0.25, 0.25, 0.4197, 0.08029, 0.4197, 0.08029, 0.25, 0.25, 0.3833, 0.05045, 0.3833, 0.05045, 0.25, 0.25, 0.3418, 0.02827, 0.3418, 0.02827, 0.25, 0.25, 0.2968, 0.01461, 0.2968, 0.01461, 0.25, 0.25, 0.25, 0.01, 0.25, 0.01, 0.25, 0.25, 0.2032, 0.01461, 0.2032, 0.01461, 0.25, 0.25, 0.1582, 0.02827, 0.1582, 0.02827, 0.25, 0.25, 0.1167, 0.05045, 0.1167, 0.05045, 0.25, 0.25, 0.08029, 0.08029, 0.08029, 0.08029, 0.25, 0.25, 0.05045, 0.1167, 0.05045, 0.1167, 0.25, 0.25, 0.02827, 0.1582, 0.02827, 0.1582, 0.25, 0.25, 0.01461, 0.2032, 0.01461, 0.2032, 0.25, 0.25, 0.01, 0.25, 0.01, 0.25, 0.25, 0.25, 0.01461, 0.2968, 0.01461, 0.2968, 0.25, 0.25, 0.02827, 0.3418, 0.02827, 0.3418, 0.25, 0.25, 0.05045, 0.3833, 0.05045, 0.3833, 0.25, 0.25, 0.08029, 0.4197, 0.08029, 0.4197, 0.25, 0.25, 0.1167, 0.4496, 0.1167, 0.4496, 0.25, 0.25, 0.1582, 0.4717, 0.75, 0.49, 0.7968, 0.4854, 0.8418, 0.4717, 0.8833, 0.4496, 0.9197, 0.4197, 0.9496, 0.3833, 0.9717, 0.3418, 0.9854, 0.2968, 0.99, 0.25, 0.9854, 0.2032, 0.9717, 0.1582, 0.9496, 0.1167, 0.9197, 0.08029, 0.8833, 0.05045, 0.8418, 0.02827, 0.7968, 0.01461, 0.75, 0.01, 0.7032, 0.01461, 0.6582, 0.02827, 0.6167, 0.05045, 0.5803, 0.08029, 0.5504, 0.1167, 0.5283, 0.1582, 0.5146, 0.2032, 0.51, 0.25, 0.5146, 0.2968, 0.5283, 0.3418, 0.5504, 0.3833, 0.5803, 0.4197, 0.6167, 0.4496, 0.6582, 0.4717, 0.7032, 0.4854, 0.1582, 0.4717, 0.25, 0.25, 0.2032, 0.4854, 0.2032, 0.4854, 0.25, 0.25, 0.25, 0.49])
me_cone_001.materials.append(mat_green)
me_cone_001.update()
me_cone_002 = bpy.data.meshes.new('Cone.002')
me_cone_002.from_pydata([(7.972e-09, -0.1212, -0.4394), (0.09755, -0.1212, -0.4298), (0.1913, -0.1212, -0.4013), (0.2778, -0.1212, -0.3551), (0.3536, -0.1212, -0.2929), (0.4157, -0.1212, -0.2172), (0.4619, -0.1212, -0.1307), (0.4904, -0.1212, -0.03694), (0.5, -0.1212, 0.06061), (0.4904, -0.1212, 0.1582), (0.4619, -0.1212, 0.2519), (0.4157, -0.1212, 0.3384), (0.3536, -0.1212, 0.4142), (0.2778, -0.1212, 0.4763), (0.1913, -0.1212, 0.5225), (0.09755, -0.1212, 0.551), (7.972e-09, -0.1212, 0.5606), (-0.09755, -0.1212, 0.551), (-0.1913, -0.1212, 0.5225), (-0.2778, -0.1212, 0.4763), (-0.3536, -0.1212, 0.4142), (-0.4157, -0.1212, 0.3384), (-0.4619, -0.1212, 0.2519), (-0.4904, -0.1212, 0.1582), (-0.5, -0.1212, 0.06061), (-0.4904, -0.1212, -0.03694), (-0.4619, -0.1212, -0.1307), (-0.4157, -0.1212, -0.2172), (-0.3536, -0.1212, -0.2929), (-0.2778, -0.1212, -0.3551), (-0.1913, -0.1212, -0.4013), (-0.09755, -0.1212, -0.4298), (7.972e-09, 3.879, 0.06061)], [], [(0, 32, 1), (1, 32, 2), (2, 32, 3), (3, 32, 4), (4, 32, 5), (5, 32, 6), (6, 32, 7), (7, 32, 8), (8, 32, 9), (9, 32, 10), (10, 32, 11), (11, 32, 12), (12, 32, 13), (13, 32, 14), (14, 32, 15), (15, 32, 16), (16, 32, 17), (17, 32, 18), (18, 32, 19), (19, 32, 20), (20, 32, 21), (21, 32, 22), (22, 32, 23), (23, 32, 24), (24, 32, 25), (25, 32, 26), (26, 32, 27), (27, 32, 28), (28, 32, 29), (29, 32, 30), (0, 1, 2, 3, 4, 5, 6, 7, 8, 9, 10, 11, 12, 13, 14, 15, 16, 17, 18, 19, 20, 21, 22, 23, 24, 25, 26, 27, 28, 29, 30, 31), (30, 32, 31), (31, 32, 0)])
me_cone_002.polygons.foreach_set('use_smooth', [True] * 33)
_uv = me_cone_002.uv_layers.new(name='UVMap')
_uv.uv.foreach_set('vector', [0.25, 0.49, 0.25, 0.25, 0.2968, 0.4854, 0.2968, 0.4854, 0.25, 0.25, 0.3418, 0.4717, 0.3418, 0.4717, 0.25, 0.25, 0.3833, 0.4496, 0.3833, 0.4496, 0.25, 0.25, 0.4197, 0.4197, 0.4197, 0.4197, 0.25, 0.25, 0.4496, 0.3833, 0.4496, 0.3833, 0.25, 0.25, 0.4717, 0.3418, 0.4717, 0.3418, 0.25, 0.25, 0.4854, 0.2968, 0.4854, 0.2968, 0.25, 0.25, 0.49, 0.25, 0.49, 0.25, 0.25, 0.25, 0.4854, 0.2032, 0.4854, 0.2032, 0.25, 0.25, 0.4717, 0.1582, 0.4717, 0.1582, 0.25, 0.25, 0.4496, 0.1167, 0.4496, 0.1167, 0.25, 0.25, 0.4197, 0.08029, 0.4197, 0.08029, 0.25, 0.25, 0.3833, 0.05045, 0.3833, 0.05045, 0.25, 0.25, 0.3418, 0.02827, 0.3418, 0.02827, 0.25, 0.25, 0.2968, 0.01461, 0.2968, 0.01461, 0.25, 0.25, 0.25, 0.01, 0.25, 0.01, 0.25, 0.25, 0.2032, 0.01461, 0.2032, 0.01461, 0.25, 0.25, 0.1582, 0.02827, 0.1582, 0.02827, 0.25, 0.25, 0.1167, 0.05045, 0.1167, 0.05045, 0.25, 0.25, 0.08029, 0.08029, 0.08029, 0.08029, 0.25, 0.25, 0.05045, 0.1167, 0.05045, 0.1167, 0.25, 0.25, 0.02827, 0.1582, 0.02827, 0.1582, 0.25, 0.25, 0.01461, 0.2032, 0.01461, 0.2032, 0.25, 0.25, 0.01, 0.25, 0.01, 0.25, 0.25, 0.25, 0.01461, 0.2968, 0.01461, 0.2968, 0.25, 0.25, 0.02827, 0.3418, 0.02827, 0.3418, 0.25, 0.25, 0.05045, 0.3833, 0.05045, 0.3833, 0.25, 0.25, 0.08029, 0.4197, 0.08029, 0.4197, 0.25, 0.25, 0.1167, 0.4496, 0.1167, 0.4496, 0.25, 0.25, 0.1582, 0.4717, 0.75, 0.49, 0.7968, 0.4854, 0.8418, 0.4717, 0.8833, 0.4496, 0.9197, 0.4197, 0.9496, 0.3833, 0.9717, 0.3418, 0.9854, 0.2968, 0.99, 0.25, 0.9854, 0.2032, 0.9717, 0.1582, 0.9496, 0.1167, 0.9197, 0.08029, 0.8833, 0.05045, 0.8418, 0.02827, 0.7968, 0.01461, 0.75, 0.01, 0.7032, 0.01461, 0.6582, 0.02827, 0.6167, 0.05045, 0.5803, 0.08029, 0.5504, 0.1167, 0.5283, 0.1582, 0.5146, 0.2032, 0.51, 0.25, 0.5146, 0.2968, 0.5283, 0.3418, 0.5504, 0.3833, 0.5803, 0.4197, 0.6167, 0.4496, 0.6582, 0.4717, 0.7032, 0.4854, 0.1582, 0.4717, 0.25, 0.25, 0.2032, 0.4854, 0.2032, 0.4854, 0.25, 0.25, 0.25, 0.49])
me_cone_002.materials.append(mat_yellow)
me_cone_002.update()
me_cone_003 = bpy.data.meshes.new('Cone.003')
me_cone_003.from_pydata([(6.54e-11, -0.1212, -0.4394), (0.09755, -0.1212, -0.4298), (0.1913, -0.1212, -0.4013), (0.2778, -0.1212, -0.3551), (0.3536, -0.1212, -0.2929), (0.4157, -0.1212, -0.2172), (0.4619, -0.1212, -0.1307), (0.4904, -0.1212, -0.03694), (0.5, -0.1212, 0.06061), (0.4904, -0.1212, 0.1582), (0.4619, -0.1212, 0.2519), (0.4157, -0.1212, 0.3384), (0.3536, -0.1212, 0.4142), (0.2778, -0.1212, 0.4763), (0.1913, -0.1212, 0.5225), (0.09755, -0.1212, 0.551), (6.54e-11, -0.1212, 0.5606), (-0.09755, -0.1212, 0.551), (-0.1913, -0.1212, 0.5225), (-0.2778, -0.1212, 0.4763), (-0.3536, -0.1212, 0.4142), (-0.4157, -0.1212, 0.3384), (-0.4619, -0.1212, 0.2519), (-0.4904, -0.1212, 0.1582), (-0.5, -0.1212, 0.06061), (-0.4904, -0.1212, -0.03694), (-0.4619, -0.1212, -0.1307), (-0.4157, -0.1212, -0.2172), (-0.3536, -0.1212, -0.2929), (-0.2778, -0.1212, -0.3551), (-0.1913, -0.1212, -0.4013), (-0.09755, -0.1212, -0.4298), (-1.311e-07, 3.879, 0.06061)], [], [(0, 32, 1), (1, 32, 2), (2, 32, 3), (3, 32, 4), (4, 32, 5), (5, 32, 6), (6, 32, 7), (7, 32, 8), (8, 32, 9), (9, 32, 10), (10, 32, 11), (11, 32, 12), (12, 32, 13), (13, 32, 14), (14, 32, 15), (15, 32, 16), (16, 32, 17), (17, 32, 18), (18, 32, 19), (19, 32, 20), (20, 32, 21), (21, 32, 22), (22, 32, 23), (23, 32, 24), (24, 32, 25), (25, 32, 26), (26, 32, 27), (27, 32, 28), (28, 32, 29), (29, 32, 30), (0, 1, 2, 3, 4, 5, 6, 7, 8, 9, 10, 11, 12, 13, 14, 15, 16, 17, 18, 19, 20, 21, 22, 23, 24, 25, 26, 27, 28, 29, 30, 31), (30, 32, 31), (31, 32, 0)])
me_cone_003.polygons.foreach_set('use_smooth', [True] * 33)
_uv = me_cone_003.uv_layers.new(name='UVMap')
_uv.uv.foreach_set('vector', [0.25, 0.49, 0.25, 0.25, 0.2968, 0.4854, 0.2968, 0.4854, 0.25, 0.25, 0.3418, 0.4717, 0.3418, 0.4717, 0.25, 0.25, 0.3833, 0.4496, 0.3833, 0.4496, 0.25, 0.25, 0.4197, 0.4197, 0.4197, 0.4197, 0.25, 0.25, 0.4496, 0.3833, 0.4496, 0.3833, 0.25, 0.25, 0.4717, 0.3418, 0.4717, 0.3418, 0.25, 0.25, 0.4854, 0.2968, 0.4854, 0.2968, 0.25, 0.25, 0.49, 0.25, 0.49, 0.25, 0.25, 0.25, 0.4854, 0.2032, 0.4854, 0.2032, 0.25, 0.25, 0.4717, 0.1582, 0.4717, 0.1582, 0.25, 0.25, 0.4496, 0.1167, 0.4496, 0.1167, 0.25, 0.25, 0.4197, 0.08029, 0.4197, 0.08029, 0.25, 0.25, 0.3833, 0.05045, 0.3833, 0.05045, 0.25, 0.25, 0.3418, 0.02827, 0.3418, 0.02827, 0.25, 0.25, 0.2968, 0.01461, 0.2968, 0.01461, 0.25, 0.25, 0.25, 0.01, 0.25, 0.01, 0.25, 0.25, 0.2032, 0.01461, 0.2032, 0.01461, 0.25, 0.25, 0.1582, 0.02827, 0.1582, 0.02827, 0.25, 0.25, 0.1167, 0.05045, 0.1167, 0.05045, 0.25, 0.25, 0.08029, 0.08029, 0.08029, 0.08029, 0.25, 0.25, 0.05045, 0.1167, 0.05045, 0.1167, 0.25, 0.25, 0.02827, 0.1582, 0.02827, 0.1582, 0.25, 0.25, 0.01461, 0.2032, 0.01461, 0.2032, 0.25, 0.25, 0.01, 0.25, 0.01, 0.25, 0.25, 0.25, 0.01461, 0.2968, 0.01461, 0.2968, 0.25, 0.25, 0.02827, 0.3418, 0.02827, 0.3418, 0.25, 0.25, 0.05045, 0.3833, 0.05045, 0.3833, 0.25, 0.25, 0.08029, 0.4197, 0.08029, 0.4197, 0.25, 0.25, 0.1167, 0.4496, 0.1167, 0.4496, 0.25, 0.25, 0.1582, 0.4717, 0.75, 0.49, 0.7968, 0.4854, 0.8418, 0.4717, 0.8833, 0.4496, 0.9197, 0.4197, 0.9496, 0.3833, 0.9717, 0.3418, 0.9854, 0.2968, 0.99, 0.25, 0.9854, 0.2032, 0.9717, 0.1582, 0.9496, 0.1167, 0.9197, 0.08029, 0.8833, 0.05045, 0.8418, 0.02827, 0.7968, 0.01461, 0.75, 0.01, 0.7032, 0.01461, 0.6582, 0.02827, 0.6167, 0.05045, 0.5803, 0.08029, 0.5504, 0.1167, 0.5283, 0.1582, 0.5146, 0.2032, 0.51, 0.25, 0.5146, 0.2968, 0.5283, 0.3418, 0.5504, 0.3833, 0.5803, 0.4197, 0.6167, 0.4496, 0.6582, 0.4717, 0.7032, 0.4854, 0.1582, 0.4717, 0.25, 0.25, 0.2032, 0.4854, 0.2032, 0.4854, 0.25, 0.25, 0.25, 0.49])
me_cone_003.materials.append(mat_red)
me_cone_003.update()

# ---- objects
ob_light = bpy.data.objects.new('Light', light_light)
ob_camera = bpy.data.objects.new('Camera', cam_camera)
ob_suzanne = bpy.data.objects.new('Suzanne', me_suzanne)
ob_spawnpoint_3 = bpy.data.objects.new('spawnPoint_3', me_cone)
ob_spawnpoint_2 = bpy.data.objects.new('spawnPoint_2', me_cone_001)
ob_spawnpoint_4 = bpy.data.objects.new('spawnPoint_4', me_cone_002)
ob_spawnpoint_1 = bpy.data.objects.new('spawnPoint_1', me_cone_003)

# ---- transforms, parenting, visibility, modifiers, constraints
ob_light.location = (4.076, 1.005, 5.904)
ob_light.rotation_euler = (0.6503, 0.05522, 1.866)
ob_light.lock_rotations_4d = False
ob_light.empty_display_type = 'ARROWS'
ob_light.color = (0.0, 0.0, 0.0, 0.0)
ob_light.lineart.crease_threshold = 0.0
ob_camera.location = (7.359, -6.926, 4.958)
ob_camera.rotation_euler = (1.109, 0.0, 0.8149)
ob_camera.lock_rotations_4d = False
ob_camera.empty_display_type = 'ARROWS'
ob_camera.color = (0.0, 0.0, 0.0, 0.0)
ob_camera.display_type = 'WIRE'
ob_camera.lineart.crease_threshold = 0.0
ob_suzanne.location = (0.0, 0.0, 0.0)
ob_spawnpoint_3.location = (0.0, -6.0, 0.0)
ob_spawnpoint_2.location = (0.0, 6.0, 0.0)
ob_spawnpoint_2.rotation_euler = (0.0, -0.0, 3.142)
ob_spawnpoint_4.location = (6.0, 4.768e-07, 0.0)
ob_spawnpoint_4.rotation_euler = (0.0, -0.0, 1.571)
ob_spawnpoint_1.location = (-6.0, -4.768e-07, 0.0)
ob_spawnpoint_1.rotation_euler = (0.0, -0.0, -1.571)

# ---- collection membership
col_collection.objects.link(ob_light)
col_collection.objects.link(ob_camera)
col_collection.objects.link(ob_suzanne)
col_collection.objects.link(ob_spawnpoint_3)
col_collection.objects.link(ob_spawnpoint_2)
col_collection.objects.link(ob_spawnpoint_4)
col_collection.objects.link(ob_spawnpoint_1)

# ---- scene / render settings (as saved in the file)
scene.camera = ob_camera
scene.frame_start = 1; scene.frame_end = 250; scene.frame_set(1)
scene.render.engine = 'BLENDER_EEVEE_NEXT'
scene.render.resolution_x = 480
scene.render.resolution_y = 270
scene.cycles.use_denoising = False
scene.cycles.sampling_pattern = 'TABULATED_SOBOL'
scene.cycles.use_light_tree = False
scene.eevee.taa_samples = 1
scene.eevee.taa_render_samples = 1
scene.view_settings.view_transform = 'Filmic'
bpy.context.view_layer.update()

